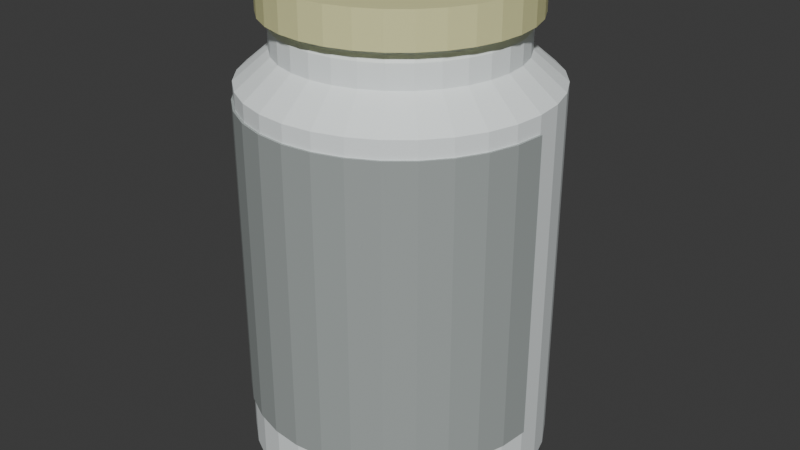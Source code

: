 # Source: Pill_Bottle.blend  (saved by Blender 4.4.32; exported with 4.5.12 LTS)
import bpy
from mathutils import Matrix  # noqa: F401  (used for matrix-valued properties, if any)

bpy.ops.wm.read_factory_settings(use_empty=True)
scene = bpy.context.scene
scene.name = 'Scene'

# ---- collections
col_collection = bpy.data.collections.new('Collection'); scene.collection.children.link(col_collection)

# ---- materials (node trees are filled in below, after node groups)
mat_lid = bpy.data.materials.new('lid')
mat_label = bpy.data.materials.new('Label')
mat_lid_1 = bpy.data.materials.new('Lid')

# ---- material node trees
mat_lid.use_nodes = True; mat_lid.node_tree.nodes.clear()
_N = mat_lid.node_tree.nodes; _L = mat_lid.node_tree.links
n0 = _N.new('ShaderNodeBsdfPrincipled'); n0.name = 'Principled BSDF'; n0.location = (10, 300)
n0.inputs[0].default_value = (0.9434, 1.0, 1.0, 1.0)
n1 = _N.new('ShaderNodeOutputMaterial'); n1.name = 'Material Output'; n1.location = (300, 300)
_L.new(n0.outputs[0], n1.inputs[0])
n1.is_active_output = True
mat_label.use_nodes = True; mat_label.node_tree.nodes.clear()
_N = mat_label.node_tree.nodes; _L = mat_label.node_tree.links
n0 = _N.new('ShaderNodeBsdfPrincipled'); n0.name = 'Principled BSDF'; n0.location = (10, 300)
n0.inputs[0].default_value = (0.3724, 0.4076, 0.3966, 1.0)
n1 = _N.new('ShaderNodeOutputMaterial'); n1.name = 'Material Output'; n1.location = (300, 300)
_L.new(n0.outputs[0], n1.inputs[0])
n1.is_active_output = True
mat_lid_1.use_nodes = True; mat_lid_1.node_tree.nodes.clear()
_N = mat_lid_1.node_tree.nodes; _L = mat_lid_1.node_tree.links
n0 = _N.new('ShaderNodeBsdfPrincipled'); n0.name = 'Principled BSDF'; n0.location = (10, 300)
n0.inputs[0].default_value = (0.8, 0.7885, 0.3988, 1.0)
n1 = _N.new('ShaderNodeOutputMaterial'); n1.name = 'Material Output'; n1.location = (300, 300)
_L.new(n0.outputs[0], n1.inputs[0])
n1.is_active_output = True

# ---- world
world_world = bpy.data.worlds.new('World'); scene.world = world_world
world_world.use_nodes = True; world_world.node_tree.nodes.clear()
_N = world_world.node_tree.nodes; _L = world_world.node_tree.links
n0 = _N.new('ShaderNodeOutputWorld'); n0.name = 'World Output'; n0.location = (300, 300)
n1 = _N.new('ShaderNodeBackground'); n1.name = 'Background'; n1.location = (10, 300)
n1.inputs[0].default_value = (0.05088, 0.05088, 0.05088, 1.0)
_L.new(n1.outputs[0], n0.inputs[0])
n0.is_active_output = True
world_world.color = (0.05088, 0.05088, 0.05088)
world_world.sun_shadow_jitter_overblur = 0.0

# ---- meshes
me_cylinder = bpy.data.meshes.new('Cylinder')
me_cylinder.from_pydata([(-3.835e-09, 0.8824, -2.139), (0.0, 1.0, 2.007), (0.1721, 0.8654, -2.139), (0.1951, 0.9808, 2.007), (0.3377, 0.8152, -2.139), (0.3827, 0.9239, 2.007), (0.4902, 0.7337, -2.139), (0.5556, 0.8315, 2.007), (0.624, 0.624, -2.139), (0.7071, 0.7071, 2.007), (0.7337, 0.4902, -2.139), (0.8315, 0.5556, 2.007), (0.8152, 0.3377, -2.139), (0.9239, 0.3827, 2.007), (0.8654, 0.1721, -2.139), (0.9808, 0.1951, 2.007), (0.8824, 1.945e-09, -2.139), (1.0, 0.0, 2.007), (0.8654, -0.1721, -2.139), (0.9808, -0.1951, 2.007), (0.8152, -0.3377, -2.139), (0.9239, -0.3827, 2.007), (0.7337, -0.4902, -2.139), (0.8315, -0.5556, 2.007), (0.624, -0.624, -2.139), (0.7071, -0.7071, 2.007), (0.4902, -0.7337, -2.139), (0.5556, -0.8315, 2.007), (0.3377, -0.8152, -2.139), (0.3827, -0.9239, 2.007), (0.1721, -0.8654, -2.139), (0.1951, -0.9808, 2.007), (-3.835e-09, -0.8824, -2.139), (0.0, -1.0, 2.007), (-0.1721, -0.8654, -2.139), (-0.1951, -0.9808, 2.007), (-0.3377, -0.8152, -2.139), (-0.3827, -0.9239, 2.007), (-0.4902, -0.7337, -2.139), (-0.5556, -0.8315, 2.007), (-0.624, -0.624, -2.139), (-0.7071, -0.7071, 2.007), (-0.7337, -0.4902, -2.139), (-0.8315, -0.5556, 2.007), (-0.8152, -0.3377, -2.139), (-0.9239, -0.3827, 2.007), (-0.8654, -0.1721, -2.139), (-0.9808, -0.1951, 2.007), (-0.8824, 1.945e-09, -2.139), (-1.0, 0.0, 2.007), (-0.8654, 0.1721, -2.139), (-0.9808, 0.1951, 2.007), (-0.8152, 0.3377, -2.139), (-0.9239, 0.3827, 2.007), (-0.7337, 0.4902, -2.139), (-0.8315, 0.5556, 2.007), (-0.624, 0.624, -2.139), (-0.7071, 0.7071, 2.007), (-0.4902, 0.7337, -2.139), (-0.5556, 0.8315, 2.007), (-0.3377, 0.8152, -2.139), (-0.3827, 0.9239, 2.007), (-0.1721, 0.8654, -2.139), (-0.1951, 0.9808, 2.007), (0.0, 1.0, -1.833), (0.1951, 0.9808, -1.833), (0.3827, 0.9239, -1.833), (0.5556, 0.8315, -1.833), (0.7071, 0.7071, -1.833), (0.8315, 0.5556, -1.833), (0.9239, 0.3827, -1.833), (0.9808, 0.1951, -1.833), (1.0, 0.0, -1.833), (0.9808, -0.1951, -1.833), (0.9239, -0.3827, -1.833), (0.8315, -0.5556, -1.833), (0.7071, -0.7071, -1.833), (0.5556, -0.8315, -1.833), (0.3827, -0.9239, -1.833), (0.1951, -0.9808, -1.833), (0.0, -1.0, -1.833), (-0.1951, -0.9808, -1.833), (-0.3827, -0.9239, -1.833), (-0.5556, -0.8315, -1.833), (-0.7071, -0.7071, -1.833), (-0.8315, -0.5556, -1.833), (-0.9239, -0.3827, -1.833), (-0.9808, -0.1951, -1.833), (-1.0, 0.0, -1.833), (-0.9808, 0.1951, -1.833), (-0.9239, 0.3827, -1.833), (-0.8315, 0.5556, -1.833), (-0.7071, 0.7071, -1.833), (-0.5556, 0.8315, -1.833), (-0.3827, 0.9239, -1.833), (-0.1951, 0.9808, -1.833), (0.0, 1.0, -1.637), (0.1951, 0.9808, -1.637), (0.3827, 0.9239, -1.637), (0.5556, 0.8315, -1.637), (0.7071, 0.7071, -1.637), (0.8315, 0.5556, -1.637), (0.9239, 0.3827, -1.637), (0.9808, 0.1951, -1.637), (1.0, 0.0, -1.637), (0.9808, -0.1951, -1.637), (0.9239, -0.3827, -1.637), (0.8315, -0.5556, -1.637), (0.7071, -0.7071, -1.637), (0.5556, -0.8315, -1.637), (0.3827, -0.9239, -1.637), (0.1951, -0.9808, -1.637), (0.0, -1.0, -1.637), (-0.1951, -0.9808, -1.637), (-0.3827, -0.9239, -1.637), (-0.5556, -0.8315, -1.637), (-0.7071, -0.7071, -1.637), (-0.8315, -0.5556, -1.637), (-0.9239, -0.3827, -1.637), (-0.9808, -0.1951, -1.637), (-1.0, 0.0, -1.637), (-0.9808, 0.1951, -1.637), (-0.9239, 0.3827, -1.637), (-0.8315, 0.5556, -1.637), (-0.7071, 0.7071, -1.637), (-0.5556, 0.8315, -1.637), (-0.3827, 0.9239, -1.637), (-0.1951, 0.9808, -1.637), (3.521e-09, 0.9808, -2.1), (0.1914, 0.962, -2.1), (0.2506, 1.26, 1.809), (2.459e-09, 1.285, 1.809), (2.459e-09, 1.285, -1.396), (0.1914, 0.962, -1.882), (0.3754, 0.9062, -2.1), (0.4917, 1.187, 1.809), (0.3754, 0.9062, -1.882), (0.5449, 0.8155, -2.1), (0.7138, 1.068, 1.809), (0.5449, 0.8155, -1.882), (0.6936, 0.6936, -2.1), (0.9085, 0.9085, 1.809), (0.6936, 0.6936, -1.882), (0.8155, 0.5449, -2.1), (1.068, 0.7138, 1.809), (0.8155, 0.5449, -1.882), (0.9062, 0.3754, -2.1), (1.187, 0.4917, 1.809), (0.9062, 0.3754, -1.882), (0.962, 0.1914, -2.1), (1.26, 0.2506, 1.809), (0.962, 0.1914, -1.882), (0.9808, -4.604e-10, -2.1), (1.285, -1.332e-09, 1.809), (0.9808, -4.604e-10, -1.882), (0.962, -0.1914, -2.1), (1.26, -0.2506, 1.809), (0.962, -0.1914, -1.882), (0.9062, -0.3754, -2.1), (1.187, -0.4917, 1.809), (0.9062, -0.3754, -1.882), (0.8155, -0.5449, -2.1), (1.068, -0.7138, 1.809), (0.8155, -0.5449, -1.882), (0.6936, -0.6936, -2.1), (0.9085, -0.9085, 1.809), (0.6936, -0.6936, -1.882), (0.5449, -0.8155, -2.1), (0.7138, -1.068, 1.809), (0.5449, -0.8155, -1.882), (0.3754, -0.9062, -2.1), (0.4917, -1.187, 1.809), (0.3754, -0.9062, -1.882), (0.1914, -0.962, -2.1), (0.2506, -1.26, 1.809), (0.1914, -0.962, -1.882), (3.521e-09, -0.9808, -2.1), (2.459e-09, -1.285, 1.809), (3.521e-09, -0.9808, -1.882), (-0.1914, -0.962, -2.1), (-0.2506, -1.26, 1.809), (-0.1914, -0.962, -1.882), (-0.3754, -0.9062, -2.1), (-0.4917, -1.187, 1.809), (-0.3754, -0.9062, -1.882), (-0.5449, -0.8155, -2.1), (-0.7138, -1.068, 1.809), (-0.5449, -0.8155, -1.882), (-0.6936, -0.6936, -2.1), (-0.9085, -0.9085, 1.809), (-0.6936, -0.6936, -1.882), (-0.8155, -0.5449, -2.1), (-1.068, -0.7138, 1.809), (-0.8155, -0.5449, -1.882), (-0.9062, -0.3754, -2.1), (-1.187, -0.4917, 1.809), (-0.9062, -0.3754, -1.882), (-0.962, -0.1914, -2.1), (-1.26, -0.2506, 1.809), (-0.962, -0.1914, -1.882), (-0.9808, -4.604e-10, -2.1), (-1.285, -1.332e-09, 1.809), (-0.9808, -4.604e-10, -1.882), (-0.962, 0.1914, -2.1), (-1.26, 0.2506, 1.809), (-0.962, 0.1914, -1.882), (-0.9062, 0.3754, -2.1), (-1.187, 0.4917, 1.809), (-0.9062, 0.3754, -1.882), (-0.8155, 0.5449, -2.1), (-1.068, 0.7138, 1.809), (-0.8155, 0.5449, -1.882), (-0.6936, 0.6936, -2.1), (-0.9085, 0.9085, 1.809), (-0.6936, 0.6936, -1.882), (-0.5449, 0.8155, -2.1), (-0.7138, 1.068, 1.809), (-0.5449, 0.8155, -1.882), (-0.3754, 0.9062, -2.1), (-0.4917, 1.187, 1.809), (-0.3754, 0.9062, -1.882), (-0.1914, 0.962, -2.1), (-0.2506, 1.26, 1.809), (-0.1914, 0.962, -1.882), (3.521e-09, 0.9808, -1.882), (0.2506, 1.26, -1.396), (0.4917, 1.187, -1.396), (0.7138, 1.068, -1.396), (0.9085, 0.9085, -1.396), (1.068, 0.7138, -1.396), (1.187, 0.4917, -1.396), (1.26, 0.2506, -1.396), (1.285, -1.332e-09, -1.396), (1.26, -0.2506, -1.396), (1.187, -0.4917, -1.396), (1.068, -0.7138, -1.396), (0.9085, -0.9085, -1.396), (0.7138, -1.068, -1.396), (0.4917, -1.187, -1.396), (0.2506, -1.26, -1.396), (2.459e-09, -1.285, -1.396), (-0.2506, -1.26, -1.396), (-0.4917, -1.187, -1.396), (-0.7138, -1.068, -1.396), (-0.9085, -0.9085, -1.396), (-1.068, -0.7138, -1.396), (-1.187, -0.4917, -1.396), (-1.26, -0.2506, -1.396), (-1.285, -1.332e-09, -1.396), (-1.26, 0.2506, -1.396), (-1.187, 0.4917, -1.396), (-1.068, 0.7138, -1.396), (-0.9085, 0.9085, -1.396), (-0.7138, 1.068, -1.396), (-0.4917, 1.187, -1.396), (-0.2506, 1.26, -1.396), (2.459e-09, 1.285, -0.9636), (2.459e-09, 1.285, 1.278), (0.2506, 1.26, 1.278), (0.2506, 1.26, -0.9636), (0.4917, 1.187, 1.278), (0.4917, 1.187, -0.9636), (0.7138, 1.068, 1.278), (0.7138, 1.068, -0.9636), (0.9085, 0.9085, 1.278), (0.9085, 0.9085, -0.9636), (1.068, 0.7138, 1.278), (1.068, 0.7138, -0.9636), (1.187, 0.4917, 1.278), (1.187, 0.4917, -0.9636), (1.26, 0.2506, 1.278), (1.26, 0.2506, -0.9636), (1.285, -1.332e-09, 1.278), (1.285, -1.332e-09, -0.9636), (1.26, -0.2506, 1.278), (1.26, -0.2506, -0.9636), (1.187, -0.4917, 1.278), (1.187, -0.4917, -0.9636), (1.068, -0.7138, 1.278), (1.068, -0.7138, -0.9636), (0.9085, -0.9085, 1.278), (0.9085, -0.9085, -0.9636), (0.7138, -1.068, 1.278), (0.7138, -1.068, -0.9636), (0.4917, -1.187, 1.278), (0.4917, -1.187, -0.9636), (0.2506, -1.26, 1.278), (0.2506, -1.26, -0.9636), (2.459e-09, -1.285, 1.278), (2.459e-09, -1.285, -0.9636), (-0.2506, -1.26, 1.278), (-0.2506, -1.26, -0.9636), (-0.4917, -1.187, 1.278), (-0.4917, -1.187, -0.9636), (-0.7138, -1.068, 1.278), (-0.7138, -1.068, -0.9636), (-0.9085, -0.9085, 1.278), (-0.9085, -0.9085, -0.9636), (-1.068, -0.7138, 1.278), (-1.068, -0.7138, -0.9636), (-1.187, -0.4917, 1.278), (-1.187, -0.4917, -0.9636), (-1.26, -0.2506, 1.278), (-1.26, -0.2506, -0.9636), (-1.285, -1.332e-09, 1.278), (-1.285, -1.332e-09, -0.9636), (-1.26, 0.2506, 1.278), (-1.26, 0.2506, -0.9636), (-1.187, 0.4917, 1.278), (-1.187, 0.4917, -0.9636), (-1.068, 0.7138, 1.278), (-1.068, 0.7138, -0.9636), (-0.9085, 0.9085, 1.278), (-0.9085, 0.9085, -0.9636), (-0.7138, 1.068, 1.278), (-0.7138, 1.068, -0.9636), (-0.4917, 1.187, 1.278), (-0.4917, 1.187, -0.9636), (-0.2506, 1.26, 1.278), (-0.2506, 1.26, -0.9636), (-8.466e-08, 0.8824, -1.434), (0.1721, 0.8654, -1.434), (0.3377, 0.8152, -1.434), (0.4902, 0.7337, -1.434), (0.624, 0.624, -1.434), (0.7337, 0.4902, -1.434), (0.8152, 0.3377, -1.434), (0.8654, 0.1721, -1.434), (0.8824, 1.945e-09, -1.434), (0.8654, -0.1721, -1.434), (0.8152, -0.3377, -1.434), (0.7337, -0.4902, -1.434), (0.624, -0.624, -1.434), (0.4902, -0.7337, -1.434), (0.3377, -0.8152, -1.434), (0.1721, -0.8654, -1.434), (-8.466e-08, -0.8824, -1.434), (-0.1721, -0.8654, -1.434), (-0.3377, -0.8152, -1.434), (-0.4902, -0.7337, -1.434), (-0.624, -0.624, -1.434), (-0.7337, -0.4902, -1.434), (-0.8152, -0.3377, -1.434), (-0.8654, -0.1721, -1.434), (-0.8824, 1.945e-09, -1.434), (-0.8654, 0.1721, -1.434), (-0.8152, 0.3377, -1.434), (-0.7337, 0.4902, -1.434), (-0.624, 0.624, -1.434), (-0.4902, 0.7337, -1.434), (-0.3377, 0.8152, -1.434), (-0.1721, 0.8654, -1.434)], [], [(82, 83, 187, 184), (25, 27, 168, 165), (96, 127, 255, 132), (59, 61, 219, 216), (83, 84, 190, 187), (26, 24, 164, 167), (60, 58, 215, 218), (84, 85, 193, 190), (85, 86, 196, 193), (23, 25, 165, 162), (57, 59, 216, 213), (86, 87, 199, 196), (24, 22, 161, 164), (58, 56, 212, 215), (87, 88, 202, 199), (88, 89, 205, 202), (21, 23, 162, 159), (55, 57, 213, 210), (89, 90, 208, 205), (22, 20, 158, 161), (56, 54, 209, 212), (90, 91, 211, 208), (91, 92, 214, 211), (19, 21, 159, 156), (53, 55, 210, 207), (92, 93, 217, 214), (20, 18, 155, 158), (54, 52, 206, 209), (93, 94, 220, 217), (94, 95, 223, 220), (3, 1, 63, 61, 59, 57, 55, 53, 51, 49, 47, 45, 43, 41, 39, 37, 35, 33, 31, 29, 27, 25, 23, 21, 19, 17, 15, 13, 11, 9, 7, 5), (17, 19, 156, 153), (51, 53, 207, 204), (4, 6, 323, 322), (95, 64, 224, 223), (18, 16, 152, 155), (52, 50, 203, 206), (15, 17, 153, 150), (49, 51, 204, 201), (16, 14, 149, 152), (50, 48, 200, 203), (13, 15, 150, 147), (47, 49, 201, 198), (14, 12, 146, 149), (48, 46, 197, 200), (97, 96, 132, 225), (11, 13, 147, 144), (45, 47, 198, 195), (98, 97, 225, 226), (12, 10, 143, 146), (46, 44, 194, 197), (99, 98, 226, 227), (100, 99, 227, 228), (9, 11, 144, 141), (43, 45, 195, 192), (101, 100, 228, 229), (10, 8, 140, 143), (44, 42, 191, 194), (102, 101, 229, 230), (103, 102, 230, 231), (7, 9, 141, 138), (41, 43, 192, 189), (104, 103, 231, 232), (8, 6, 137, 140), (42, 40, 188, 191), (105, 104, 232, 233), (95, 127, 96, 64), (94, 126, 127, 95), (93, 125, 126, 94), (92, 124, 125, 93), (91, 123, 124, 92), (90, 122, 123, 91), (89, 121, 122, 90), (88, 120, 121, 89), (87, 119, 120, 88), (86, 118, 119, 87), (85, 117, 118, 86), (84, 116, 117, 85), (83, 115, 116, 84), (82, 114, 115, 83), (81, 113, 114, 82), (80, 112, 113, 81), (79, 111, 112, 80), (78, 110, 111, 79), (77, 109, 110, 78), (76, 108, 109, 77), (75, 107, 108, 76), (74, 106, 107, 75), (73, 105, 106, 74), (72, 104, 105, 73), (71, 103, 104, 72), (70, 102, 103, 71), (69, 101, 102, 70), (68, 100, 101, 69), (67, 99, 100, 68), (66, 98, 99, 67), (65, 97, 98, 66), (64, 96, 97, 65), (257, 131, 130, 258), (258, 130, 135, 260), (260, 135, 138, 262), (262, 138, 141, 264), (264, 141, 144, 266), (266, 144, 147, 268), (268, 147, 150, 270), (270, 150, 153, 272), (272, 153, 156, 274), (274, 156, 159, 276), (276, 159, 162, 278), (278, 162, 165, 280), (280, 165, 168, 282), (282, 168, 171, 284), (284, 171, 174, 286), (286, 174, 177, 288), (288, 177, 180, 290), (290, 180, 183, 292), (292, 183, 186, 294), (294, 186, 189, 296), (296, 189, 192, 298), (298, 192, 195, 300), (300, 195, 198, 302), (302, 198, 201, 304), (304, 201, 204, 306), (306, 204, 207, 308), (308, 207, 210, 310), (310, 210, 213, 312), (312, 213, 216, 314), (314, 216, 219, 316), (316, 219, 222, 318), (318, 222, 131, 257), (221, 223, 224, 128), (218, 220, 223, 221), (215, 217, 220, 218), (212, 214, 217, 215), (209, 211, 214, 212), (206, 208, 211, 209), (203, 205, 208, 206), (200, 202, 205, 203), (197, 199, 202, 200), (194, 196, 199, 197), (191, 193, 196, 194), (188, 190, 193, 191), (185, 187, 190, 188), (182, 184, 187, 185), (179, 181, 184, 182), (176, 178, 181, 179), (173, 175, 178, 176), (170, 172, 175, 173), (167, 169, 172, 170), (164, 166, 169, 167), (161, 163, 166, 164), (158, 160, 163, 161), (155, 157, 160, 158), (152, 154, 157, 155), (149, 151, 154, 152), (146, 148, 151, 149), (143, 145, 148, 146), (140, 142, 145, 143), (137, 139, 142, 140), (134, 136, 139, 137), (129, 133, 136, 134), (128, 224, 133, 129), (127, 126, 254, 255), (81, 82, 184, 181), (62, 60, 218, 221), (126, 125, 253, 254), (28, 26, 167, 170), (80, 81, 181, 178), (61, 63, 222, 219), (125, 124, 252, 253), (27, 29, 171, 168), (79, 80, 178, 175), (124, 123, 251, 252), (78, 79, 175, 172), (0, 62, 221, 128), (123, 122, 250, 251), (30, 28, 170, 173), (77, 78, 172, 169), (63, 1, 131, 222), (122, 121, 249, 250), (29, 31, 174, 171), (76, 77, 169, 166), (121, 120, 248, 249), (75, 76, 166, 163), (120, 119, 247, 248), (32, 30, 173, 176), (74, 75, 163, 160), (119, 118, 246, 247), (31, 33, 177, 174), (73, 74, 160, 157), (118, 117, 245, 246), (72, 73, 157, 154), (117, 116, 244, 245), (34, 32, 176, 179), (71, 72, 154, 151), (116, 115, 243, 244), (33, 35, 180, 177), (70, 71, 151, 148), (115, 114, 242, 243), (69, 70, 148, 145), (2, 0, 128, 129), (114, 113, 241, 242), (36, 34, 179, 182), (68, 69, 145, 142), (1, 3, 130, 131), (113, 112, 240, 241), (35, 37, 183, 180), (67, 68, 142, 139), (112, 111, 239, 240), (66, 67, 139, 136), (111, 110, 238, 239), (38, 36, 182, 185), (65, 66, 136, 133), (4, 2, 129, 134), (110, 109, 237, 238), (37, 39, 186, 183), (64, 65, 133, 224), (3, 5, 135, 130), (109, 108, 236, 237), (108, 107, 235, 236), (40, 38, 185, 188), (6, 4, 134, 137), (107, 106, 234, 235), (39, 41, 189, 186), (5, 7, 138, 135), (106, 105, 233, 234), (255, 319, 256, 132), (319, 318, 257, 256), (254, 317, 319, 255), (317, 316, 318, 319), (253, 315, 317, 254), (315, 314, 316, 317), (252, 313, 315, 253), (313, 312, 314, 315), (251, 311, 313, 252), (311, 310, 312, 313), (250, 309, 311, 251), (309, 308, 310, 311), (249, 307, 309, 250), (307, 306, 308, 309), (248, 305, 307, 249), (305, 304, 306, 307), (247, 303, 305, 248), (303, 302, 304, 305), (246, 301, 303, 247), (301, 300, 302, 303), (245, 299, 301, 246), (299, 298, 300, 301), (244, 297, 299, 245), (297, 296, 298, 299), (243, 295, 297, 244), (295, 294, 296, 297), (242, 293, 295, 243), (293, 292, 294, 295), (241, 291, 293, 242), (291, 290, 292, 293), (240, 289, 291, 241), (289, 288, 290, 291), (239, 287, 289, 240), (287, 286, 288, 289), (238, 285, 287, 239), (285, 284, 286, 287), (237, 283, 285, 238), (283, 282, 284, 285), (236, 281, 283, 237), (281, 280, 282, 283), (235, 279, 281, 236), (279, 278, 280, 281), (234, 277, 279, 235), (277, 276, 278, 279), (233, 275, 277, 234), (275, 274, 276, 277), (232, 273, 275, 233), (273, 272, 274, 275), (231, 271, 273, 232), (271, 270, 272, 273), (230, 269, 271, 231), (269, 268, 270, 271), (229, 267, 269, 230), (267, 266, 268, 269), (228, 265, 267, 229), (265, 264, 266, 267), (227, 263, 265, 228), (263, 262, 264, 265), (226, 261, 263, 227), (261, 260, 262, 263), (225, 259, 261, 226), (259, 258, 260, 261), (132, 256, 259, 225), (256, 257, 258, 259), (320, 321, 322, 323, 324, 325, 326, 327, 328, 329, 330, 331, 332, 333, 334, 335, 336, 337, 338, 339, 340, 341, 342, 343, 344, 345, 346, 347, 348, 349, 350, 351), (22, 24, 332, 331), (40, 42, 341, 340), (58, 60, 350, 349), (14, 16, 328, 327), (32, 34, 337, 336), (50, 52, 346, 345), (6, 8, 324, 323), (24, 26, 333, 332), (42, 44, 342, 341), (60, 62, 351, 350), (16, 18, 329, 328), (34, 36, 338, 337), (52, 54, 347, 346), (8, 10, 325, 324), (26, 28, 334, 333), (44, 46, 343, 342), (0, 2, 321, 320), (62, 0, 320, 351), (18, 20, 330, 329), (36, 38, 339, 338), (54, 56, 348, 347), (10, 12, 326, 325), (28, 30, 335, 334), (46, 48, 344, 343), (2, 4, 322, 321), (20, 22, 331, 330), (38, 40, 340, 339), (56, 58, 349, 348), (12, 14, 327, 326), (30, 32, 336, 335), (48, 50, 345, 344)])
_uv = me_cylinder.uv_layers.new(name='UVMap')
_uv.uv.foreach_set('vector', [0.4375, 0.5555, 0.4062, 0.5555, 0.4062, 0.5555, 0.4375, 0.5555, 0.4197, 0.08029, 0.3833, 0.05045, 0.3833, 0.05045, 0.4197, 0.08029, 0.0, 0.6045, 0.03125, 0.6045, 0.03125, 0.6045, 0.0, 0.6045, 0.1167, 0.4496, 0.1582, 0.4717, 0.1582, 0.4717, 0.1167, 0.4496, 0.4062, 0.5555, 0.375, 0.5555, 0.375, 0.5555, 0.4062, 0.5555, 0.8833, 0.05045, 0.9197, 0.08029, 0.9197, 0.08029, 0.8833, 0.05045, 0.6582, 0.4717, 0.6167, 0.4496, 0.6167, 0.4496, 0.6582, 0.4717, 0.375, 0.5555, 0.3438, 0.5555, 0.3438, 0.5555, 0.375, 0.5555, 0.3438, 0.5555, 0.3125, 0.5555, 0.3125, 0.5555, 0.3438, 0.5555, 0.4496, 0.1167, 0.4197, 0.08029, 0.4197, 0.08029, 0.4496, 0.1167, 0.08029, 0.4197, 0.1167, 0.4496, 0.1167, 0.4496, 0.08029, 0.4197, 0.3125, 0.5555, 0.2812, 0.5555, 0.2812, 0.5555, 0.3125, 0.5555, 0.9197, 0.08029, 0.9496, 0.1167, 0.9496, 0.1167, 0.9197, 0.08029, 0.6167, 0.4496, 0.5803, 0.4197, 0.5803, 0.4197, 0.6167, 0.4496, 0.2812, 0.5555, 0.25, 0.5555, 0.25, 0.5555, 0.2812, 0.5555, 0.25, 0.5555, 0.2188, 0.5555, 0.2188, 0.5555, 0.25, 0.5555, 0.4717, 0.1582, 0.4496, 0.1167, 0.4496, 0.1167, 0.4717, 0.1582, 0.05045, 0.3833, 0.08029, 0.4197, 0.08029, 0.4197, 0.05045, 0.3833, 0.2188, 0.5555, 0.1875, 0.5555, 0.1875, 0.5555, 0.2188, 0.5555, 0.9496, 0.1167, 0.9717, 0.1582, 0.9717, 0.1582, 0.9496, 0.1167, 0.5803, 0.4197, 0.5504, 0.3833, 0.5504, 0.3833, 0.5803, 0.4197, 0.1875, 0.5555, 0.1562, 0.5555, 0.1562, 0.5555, 0.1875, 0.5555, 0.1562, 0.5555, 0.125, 0.5555, 0.125, 0.5555, 0.1562, 0.5555, 0.4854, 0.2032, 0.4717, 0.1582, 0.4717, 0.1582, 0.4854, 0.2032, 0.02827, 0.3418, 0.05045, 0.3833, 0.05045, 0.3833, 0.02827, 0.3418, 0.125, 0.5555, 0.09375, 0.5555, 0.09375, 0.5555, 0.125, 0.5555, 0.9717, 0.1582, 0.9854, 0.2032, 0.9854, 0.2032, 0.9717, 0.1582, 0.5504, 0.3833, 0.5283, 0.3418, 0.5283, 0.3418, 0.5504, 0.3833, 0.09375, 0.5555, 0.0625, 0.5555, 0.0625, 0.5555, 0.09375, 0.5555, 0.0625, 0.5555, 0.03125, 0.5555, 0.03125, 0.5555, 0.0625, 0.5555, 0.2968, 0.4854, 0.25, 0.49, 0.2032, 0.4854, 0.1582, 0.4717, 0.1167, 0.4496, 0.08029, 0.4197, 0.05045, 0.3833, 0.02827, 0.3418, 0.01461, 0.2968, 0.01, 0.25, 0.01461, 0.2032, 0.02827, 0.1582, 0.05045, 0.1167, 0.08029, 0.08029, 0.1167, 0.05045, 0.1582, 0.02827, 0.2032, 0.01461, 0.25, 0.01, 0.2968, 0.01461, 0.3418, 0.02827, 0.3833, 0.05045, 0.4197, 0.08029, 0.4496, 0.1167, 0.4717, 0.1582, 0.4854, 0.2032, 0.49, 0.25, 0.4854, 0.2968, 0.4717, 0.3418, 0.4496, 0.3833, 0.4197, 0.4197, 0.3833, 0.4496, 0.3418, 0.4717, 0.49, 0.25, 0.4854, 0.2032, 0.4854, 0.2032, 0.49, 0.25, 0.01461, 0.2968, 0.02827, 0.3418, 0.02827, 0.3418, 0.01461, 0.2968, 0.8418, 0.4717, 0.8833, 0.4496, 0.8833, 0.4496, 0.8418, 0.4717, 0.03125, 0.5555, 0.0, 0.5555, 0.0, 0.5555, 0.03125, 0.5555, 0.9854, 0.2032, 0.99, 0.25, 0.99, 0.25, 0.9854, 0.2032, 0.5283, 0.3418, 0.5146, 0.2968, 0.5146, 0.2968, 0.5283, 0.3418, 0.4854, 0.2968, 0.49, 0.25, 0.49, 0.25, 0.4854, 0.2968, 0.01, 0.25, 0.01461, 0.2968, 0.01461, 0.2968, 0.01, 0.25, 0.99, 0.25, 0.9854, 0.2968, 0.9854, 0.2968, 0.99, 0.25, 0.5146, 0.2968, 0.51, 0.25, 0.51, 0.25, 0.5146, 0.2968, 0.4717, 0.3418, 0.4854, 0.2968, 0.4854, 0.2968, 0.4717, 0.3418, 0.01461, 0.2032, 0.01, 0.25, 0.01, 0.25, 0.01461, 0.2032, 0.9854, 0.2968, 0.9717, 0.3418, 0.9717, 0.3418, 0.9854, 0.2968, 0.51, 0.25, 0.5146, 0.2032, 0.5146, 0.2032, 0.51, 0.25, 0.9688, 0.6045, 1.0, 0.6045, 1.0, 0.6045, 0.9688, 0.6045, 0.4496, 0.3833, 0.4717, 0.3418, 0.4717, 0.3418, 0.4496, 0.3833, 0.02827, 0.1582, 0.01461, 0.2032, 0.01461, 0.2032, 0.02827, 0.1582, 0.9375, 0.6045, 0.9688, 0.6045, 0.9688, 0.6045, 0.9375, 0.6045, 0.9717, 0.3418, 0.9496, 0.3833, 0.9496, 0.3833, 0.9717, 0.3418, 0.5146, 0.2032, 0.5283, 0.1582, 0.5283, 0.1582, 0.5146, 0.2032, 0.9062, 0.6045, 0.9375, 0.6045, 0.9375, 0.6045, 0.9062, 0.6045, 0.875, 0.6045, 0.9062, 0.6045, 0.9062, 0.6045, 0.875, 0.6045, 0.4197, 0.4197, 0.4496, 0.3833, 0.4496, 0.3833, 0.4197, 0.4197, 0.05045, 0.1167, 0.02827, 0.1582, 0.02827, 0.1582, 0.05045, 0.1167, 0.8438, 0.6045, 0.875, 0.6045, 0.875, 0.6045, 0.8438, 0.6045, 0.9496, 0.3833, 0.9197, 0.4197, 0.9197, 0.4197, 0.9496, 0.3833, 0.5283, 0.1582, 0.5504, 0.1167, 0.5504, 0.1167, 0.5283, 0.1582, 0.8125, 0.6045, 0.8438, 0.6045, 0.8438, 0.6045, 0.8125, 0.6045, 0.7812, 0.6045, 0.8125, 0.6045, 0.8125, 0.6045, 0.7812, 0.6045, 0.3833, 0.4496, 0.4197, 0.4197, 0.4197, 0.4197, 0.3833, 0.4496, 0.08029, 0.08029, 0.05045, 0.1167, 0.05045, 0.1167, 0.08029, 0.08029, 0.75, 0.6045, 0.7812, 0.6045, 0.7812, 0.6045, 0.75, 0.6045, 0.9197, 0.4197, 0.8833, 0.4496, 0.8833, 0.4496, 0.9197, 0.4197, 0.5504, 0.1167, 0.5803, 0.08029, 0.5803, 0.08029, 0.5504, 0.1167, 0.7188, 0.6045, 0.75, 0.6045, 0.75, 0.6045, 0.7188, 0.6045, 0.03125, 0.5555, 0.03125, 0.6045, 0.0, 0.6045, 0.0, 0.5555, 0.0625, 0.5555, 0.0625, 0.6045, 0.03125, 0.6045, 0.03125, 0.5555, 0.09375, 0.5555, 0.09375, 0.6045, 0.0625, 0.6045, 0.0625, 0.5555, 0.125, 0.5555, 0.125, 0.6045, 0.09375, 0.6045, 0.09375, 0.5555, 0.1562, 0.5555, 0.1562, 0.6045, 0.125, 0.6045, 0.125, 0.5555, 0.1875, 0.5555, 0.1875, 0.6045, 0.1562, 0.6045, 0.1562, 0.5555, 0.2188, 0.5555, 0.2188, 0.6045, 0.1875, 0.6045, 0.1875, 0.5555, 0.25, 0.5555, 0.25, 0.6045, 0.2188, 0.6045, 0.2188, 0.5555, 0.2812, 0.5555, 0.2812, 0.6045, 0.25, 0.6045, 0.25, 0.5555, 0.3125, 0.5555, 0.3125, 0.6045, 0.2812, 0.6045, 0.2812, 0.5555, 0.3438, 0.5555, 0.3438, 0.6045, 0.3125, 0.6045, 0.3125, 0.5555, 0.375, 0.5555, 0.375, 0.6045, 0.3438, 0.6045, 0.3438, 0.5555, 0.4062, 0.5555, 0.4062, 0.6045, 0.375, 0.6045, 0.375, 0.5555, 0.4375, 0.5555, 0.4375, 0.6045, 0.4062, 0.6045, 0.4062, 0.5555, 0.4688, 0.5555, 0.4688, 0.6045, 0.4375, 0.6045, 0.4375, 0.5555, 0.5, 0.5555, 0.5, 0.6045, 0.4688, 0.6045, 0.4688, 0.5555, 0.5312, 0.5555, 0.5312, 0.6045, 0.5, 0.6045, 0.5, 0.5555, 0.5625, 0.5555, 0.5625, 0.6045, 0.5312, 0.6045, 0.5312, 0.5555, 0.5938, 0.5555, 0.5938, 0.6045, 0.5625, 0.6045, 0.5625, 0.5555, 0.625, 0.5555, 0.625, 0.6045, 0.5938, 0.6045, 0.5938, 0.5555, 0.6562, 0.5555, 0.6562, 0.6045, 0.625, 0.6045, 0.625, 0.5555, 0.6875, 0.5555, 0.6875, 0.6045, 0.6562, 0.6045, 0.6562, 0.5555, 0.7188, 0.5555, 0.7188, 0.6045, 0.6875, 0.6045, 0.6875, 0.5555, 0.75, 0.5555, 0.75, 0.6045, 0.7188, 0.6045, 0.7188, 0.5555, 0.7812, 0.5555, 0.7812, 0.6045, 0.75, 0.6045, 0.75, 0.5555, 0.8125, 0.5555, 0.8125, 0.6045, 0.7812, 0.6045, 0.7812, 0.5555, 0.8438, 0.5555, 0.8438, 0.6045, 0.8125, 0.6045, 0.8125, 0.5555, 0.875, 0.5555, 0.875, 0.6045, 0.8438, 0.6045, 0.8438, 0.5555, 0.9062, 0.5555, 0.9062, 0.6045, 0.875, 0.6045, 0.875, 0.5555, 0.9375, 0.5555, 0.9375, 0.6045, 0.9062, 0.6045, 0.9062, 0.5555, 0.9688, 0.5555, 0.9688, 0.6045, 0.9375, 0.6045, 0.9375, 0.5555, 1.0, 0.5555, 1.0, 0.6045, 0.9688, 0.6045, 0.9688, 0.5555, 1.0, 0.8687, 1.0, 1.0, 0.9688, 1.0, 0.9688, 0.8687, 0.9688, 0.8687, 0.9688, 1.0, 0.9375, 1.0, 0.9375, 0.8687, 0.9375, 0.8687, 0.9375, 1.0, 0.9062, 1.0, 0.9062, 0.8687, 0.9062, 0.8687, 0.9062, 1.0, 0.875, 1.0, 0.875, 0.8687, 0.875, 0.8687, 0.875, 1.0, 0.8438, 1.0, 0.8438, 0.8687, 0.8438, 0.8687, 0.8438, 1.0, 0.8125, 1.0, 0.8125, 0.8687, 0.8125, 0.8687, 0.8125, 1.0, 0.7812, 1.0, 0.7812, 0.8687, 0.7812, 0.8687, 0.7812, 1.0, 0.75, 1.0, 0.75, 0.8687, 0.75, 0.8687, 0.75, 1.0, 0.7188, 1.0, 0.7188, 0.8687, 0.7188, 0.8687, 0.7188, 1.0, 0.6875, 1.0, 0.6875, 0.8687, 0.6875, 0.8687, 0.6875, 1.0, 0.6562, 1.0, 0.6562, 0.8687, 0.6562, 0.8687, 0.6562, 1.0, 0.625, 1.0, 0.625, 0.8687, 0.625, 0.8687, 0.625, 1.0, 0.5938, 1.0, 0.5938, 0.8687, 0.5938, 0.8687, 0.5938, 1.0, 0.5625, 1.0, 0.5625, 0.8687, 0.5625, 0.8687, 0.5625, 1.0, 0.5312, 1.0, 0.5312, 0.8687, 0.5312, 0.8687, 0.5312, 1.0, 0.5, 1.0, 0.5, 0.8687, 0.5, 0.8687, 0.5, 1.0, 0.4688, 1.0, 0.4688, 0.8687, 0.4688, 0.8687, 0.4688, 1.0, 0.4375, 1.0, 0.4375, 0.8687, 0.4375, 0.8687, 0.4375, 1.0, 0.4062, 1.0, 0.4062, 0.8687, 0.4062, 0.8687, 0.4062, 1.0, 0.375, 1.0, 0.375, 0.8687, 0.375, 0.8687, 0.375, 1.0, 0.3438, 1.0, 0.3438, 0.8687, 0.3438, 0.8687, 0.3438, 1.0, 0.3125, 1.0, 0.3125, 0.8687, 0.3125, 0.8687, 0.3125, 1.0, 0.2812, 1.0, 0.2812, 0.8687, 0.2812, 0.8687, 0.2812, 1.0, 0.25, 1.0, 0.25, 0.8687, 0.25, 0.8687, 0.25, 1.0, 0.2188, 1.0, 0.2188, 0.8687, 0.2188, 0.8687, 0.2188, 1.0, 0.1875, 1.0, 0.1875, 0.8687, 0.1875, 0.8687, 0.1875, 1.0, 0.1562, 1.0, 0.1562, 0.8687, 0.1562, 0.8687, 0.1562, 1.0, 0.125, 1.0, 0.125, 0.8687, 0.125, 0.8687, 0.125, 1.0, 0.09375, 1.0, 0.09375, 0.8687, 0.09375, 0.8687, 0.09375, 1.0, 0.0625, 1.0, 0.0625, 0.8687, 0.0625, 0.8687, 0.0625, 1.0, 0.03125, 1.0, 0.03125, 0.8687, 0.03125, 0.8687, 0.03125, 1.0, 0.0, 1.0, 0.0, 0.8687, 0.03125, 0.5, 0.03125, 0.5555, 0.0, 0.5555, 0.0, 0.5, 0.0625, 0.5, 0.0625, 0.5555, 0.03125, 0.5555, 0.03125, 0.5, 0.09375, 0.5, 0.09375, 0.5555, 0.0625, 0.5555, 0.0625, 0.5, 0.125, 0.5, 0.125, 0.5555, 0.09375, 0.5555, 0.09375, 0.5, 0.1562, 0.5, 0.1562, 0.5555, 0.125, 0.5555, 0.125, 0.5, 0.1875, 0.5, 0.1875, 0.5555, 0.1562, 0.5555, 0.1562, 0.5, 0.2188, 0.5, 0.2188, 0.5555, 0.1875, 0.5555, 0.1875, 0.5, 0.25, 0.5, 0.25, 0.5555, 0.2188, 0.5555, 0.2188, 0.5, 0.2812, 0.5, 0.2812, 0.5555, 0.25, 0.5555, 0.25, 0.5, 0.3125, 0.5, 0.3125, 0.5555, 0.2812, 0.5555, 0.2812, 0.5, 0.3438, 0.5, 0.3438, 0.5555, 0.3125, 0.5555, 0.3125, 0.5, 0.375, 0.5, 0.375, 0.5555, 0.3438, 0.5555, 0.3438, 0.5, 0.4062, 0.5, 0.4062, 0.5555, 0.375, 0.5555, 0.375, 0.5, 0.4375, 0.5, 0.4375, 0.5555, 0.4062, 0.5555, 0.4062, 0.5, 0.4688, 0.5, 0.4688, 0.5555, 0.4375, 0.5555, 0.4375, 0.5, 0.5, 0.5, 0.5, 0.5555, 0.4688, 0.5555, 0.4688, 0.5, 0.5312, 0.5, 0.5312, 0.5555, 0.5, 0.5555, 0.5, 0.5, 0.5625, 0.5, 0.5625, 0.5555, 0.5312, 0.5555, 0.5312, 0.5, 0.5938, 0.5, 0.5938, 0.5555, 0.5625, 0.5555, 0.5625, 0.5, 0.625, 0.5, 0.625, 0.5555, 0.5938, 0.5555, 0.5938, 0.5, 0.6562, 0.5, 0.6562, 0.5555, 0.625, 0.5555, 0.625, 0.5, 0.6875, 0.5, 0.6875, 0.5555, 0.6562, 0.5555, 0.6562, 0.5, 0.7188, 0.5, 0.7188, 0.5555, 0.6875, 0.5555, 0.6875, 0.5, 0.75, 0.5, 0.75, 0.5555, 0.7188, 0.5555, 0.7188, 0.5, 0.7812, 0.5, 0.7812, 0.5555, 0.75, 0.5555, 0.75, 0.5, 0.8125, 0.5, 0.8125, 0.5555, 0.7812, 0.5555, 0.7812, 0.5, 0.8438, 0.5, 0.8438, 0.5555, 0.8125, 0.5555, 0.8125, 0.5, 0.875, 0.5, 0.875, 0.5555, 0.8438, 0.5555, 0.8438, 0.5, 0.9062, 0.5, 0.9062, 0.5555, 0.875, 0.5555, 0.875, 0.5, 0.9375, 0.5, 0.9375, 0.5555, 0.9062, 0.5555, 0.9062, 0.5, 0.9688, 0.5, 0.9688, 0.5555, 0.9375, 0.5555, 0.9375, 0.5, 1.0, 0.5, 1.0, 0.5555, 0.9688, 0.5555, 0.9688, 0.5, 0.03125, 0.6045, 0.0625, 0.6045, 0.0625, 0.6045, 0.03125, 0.6045, 0.4688, 0.5555, 0.4375, 0.5555, 0.4375, 0.5555, 0.4688, 0.5555, 0.7032, 0.4854, 0.6582, 0.4717, 0.6582, 0.4717, 0.7032, 0.4854, 0.0625, 0.6045, 0.09375, 0.6045, 0.09375, 0.6045, 0.0625, 0.6045, 0.8418, 0.02827, 0.8833, 0.05045, 0.8833, 0.05045, 0.8418, 0.02827, 0.5, 0.5555, 0.4688, 0.5555, 0.4688, 0.5555, 0.5, 0.5555, 0.1582, 0.4717, 0.2032, 0.4854, 0.2032, 0.4854, 0.1582, 0.4717, 0.09375, 0.6045, 0.125, 0.6045, 0.125, 0.6045, 0.09375, 0.6045, 0.3833, 0.05045, 0.3418, 0.02827, 0.3418, 0.02827, 0.3833, 0.05045, 0.5312, 0.5555, 0.5, 0.5555, 0.5, 0.5555, 0.5312, 0.5555, 0.125, 0.6045, 0.1562, 0.6045, 0.1562, 0.6045, 0.125, 0.6045, 0.5625, 0.5555, 0.5312, 0.5555, 0.5312, 0.5555, 0.5625, 0.5555, 0.75, 0.49, 0.7032, 0.4854, 0.7032, 0.4854, 0.75, 0.49, 0.1562, 0.6045, 0.1875, 0.6045, 0.1875, 0.6045, 0.1562, 0.6045, 0.7968, 0.01461, 0.8418, 0.02827, 0.8418, 0.02827, 0.7968, 0.01461, 0.5938, 0.5555, 0.5625, 0.5555, 0.5625, 0.5555, 0.5938, 0.5555, 0.2032, 0.4854, 0.25, 0.49, 0.25, 0.49, 0.2032, 0.4854, 0.1875, 0.6045, 0.2188, 0.6045, 0.2188, 0.6045, 0.1875, 0.6045, 0.3418, 0.02827, 0.2968, 0.01461, 0.2968, 0.01461, 0.3418, 0.02827, 0.625, 0.5555, 0.5938, 0.5555, 0.5938, 0.5555, 0.625, 0.5555, 0.2188, 0.6045, 0.25, 0.6045, 0.25, 0.6045, 0.2188, 0.6045, 0.6562, 0.5555, 0.625, 0.5555, 0.625, 0.5555, 0.6562, 0.5555, 0.25, 0.6045, 0.2812, 0.6045, 0.2812, 0.6045, 0.25, 0.6045, 0.75, 0.01, 0.7968, 0.01461, 0.7968, 0.01461, 0.75, 0.01, 0.6875, 0.5555, 0.6562, 0.5555, 0.6562, 0.5555, 0.6875, 0.5555, 0.2812, 0.6045, 0.3125, 0.6045, 0.3125, 0.6045, 0.2812, 0.6045, 0.2968, 0.01461, 0.25, 0.01, 0.25, 0.01, 0.2968, 0.01461, 0.7188, 0.5555, 0.6875, 0.5555, 0.6875, 0.5555, 0.7188, 0.5555, 0.3125, 0.6045, 0.3438, 0.6045, 0.3438, 0.6045, 0.3125, 0.6045, 0.75, 0.5555, 0.7188, 0.5555, 0.7188, 0.5555, 0.75, 0.5555, 0.3438, 0.6045, 0.375, 0.6045, 0.375, 0.6045, 0.3438, 0.6045, 0.7032, 0.01461, 0.75, 0.01, 0.75, 0.01, 0.7032, 0.01461, 0.7812, 0.5555, 0.75, 0.5555, 0.75, 0.5555, 0.7812, 0.5555, 0.375, 0.6045, 0.4062, 0.6045, 0.4062, 0.6045, 0.375, 0.6045, 0.25, 0.01, 0.2032, 0.01461, 0.2032, 0.01461, 0.25, 0.01, 0.8125, 0.5555, 0.7812, 0.5555, 0.7812, 0.5555, 0.8125, 0.5555, 0.4062, 0.6045, 0.4375, 0.6045, 0.4375, 0.6045, 0.4062, 0.6045, 0.8438, 0.5555, 0.8125, 0.5555, 0.8125, 0.5555, 0.8438, 0.5555, 0.7968, 0.4854, 0.75, 0.49, 0.75, 0.49, 0.7968, 0.4854, 0.4375, 0.6045, 0.4688, 0.6045, 0.4688, 0.6045, 0.4375, 0.6045, 0.6582, 0.02827, 0.7032, 0.01461, 0.7032, 0.01461, 0.6582, 0.02827, 0.875, 0.5555, 0.8438, 0.5555, 0.8438, 0.5555, 0.875, 0.5555, 0.25, 0.49, 0.2968, 0.4854, 0.2968, 0.4854, 0.25, 0.49, 0.4688, 0.6045, 0.5, 0.6045, 0.5, 0.6045, 0.4688, 0.6045, 0.2032, 0.01461, 0.1582, 0.02827, 0.1582, 0.02827, 0.2032, 0.01461, 0.9062, 0.5555, 0.875, 0.5555, 0.875, 0.5555, 0.9062, 0.5555, 0.5, 0.6045, 0.5312, 0.6045, 0.5312, 0.6045, 0.5, 0.6045, 0.9375, 0.5555, 0.9062, 0.5555, 0.9062, 0.5555, 0.9375, 0.5555, 0.5312, 0.6045, 0.5625, 0.6045, 0.5625, 0.6045, 0.5312, 0.6045, 0.6167, 0.05045, 0.6582, 0.02827, 0.6582, 0.02827, 0.6167, 0.05045, 0.9688, 0.5555, 0.9375, 0.5555, 0.9375, 0.5555, 0.9688, 0.5555, 0.8418, 0.4717, 0.7968, 0.4854, 0.7968, 0.4854, 0.8418, 0.4717, 0.5625, 0.6045, 0.5938, 0.6045, 0.5938, 0.6045, 0.5625, 0.6045, 0.1582, 0.02827, 0.1167, 0.05045, 0.1167, 0.05045, 0.1582, 0.02827, 1.0, 0.5555, 0.9688, 0.5555, 0.9688, 0.5555, 1.0, 0.5555, 0.2968, 0.4854, 0.3418, 0.4717, 0.3418, 0.4717, 0.2968, 0.4854, 0.5938, 0.6045, 0.625, 0.6045, 0.625, 0.6045, 0.5938, 0.6045, 0.625, 0.6045, 0.6562, 0.6045, 0.6562, 0.6045, 0.625, 0.6045, 0.5803, 0.08029, 0.6167, 0.05045, 0.6167, 0.05045, 0.5803, 0.08029, 0.8833, 0.4496, 0.8418, 0.4717, 0.8418, 0.4717, 0.8833, 0.4496, 0.6562, 0.6045, 0.6875, 0.6045, 0.6875, 0.6045, 0.6562, 0.6045, 0.1167, 0.05045, 0.08029, 0.08029, 0.08029, 0.08029, 0.1167, 0.05045, 0.3418, 0.4717, 0.3833, 0.4496, 0.3833, 0.4496, 0.3418, 0.4717, 0.6875, 0.6045, 0.7188, 0.6045, 0.7188, 0.6045, 0.6875, 0.6045, 0.03125, 0.6045, 0.03125, 0.7369, 0.0, 0.7369, 0.0, 0.6045, 0.03125, 0.7369, 0.03125, 0.8687, 0.0, 0.8687, 0.0, 0.7369, 0.0625, 0.6045, 0.0625, 0.7369, 0.03125, 0.7369, 0.03125, 0.6045, 0.0625, 0.7369, 0.0625, 0.8687, 0.03125, 0.8687, 0.03125, 0.7369, 0.09375, 0.6045, 0.09375, 0.7369, 0.0625, 0.7369, 0.0625, 0.6045, 0.09375, 0.7369, 0.09375, 0.8687, 0.0625, 0.8687, 0.0625, 0.7369, 0.125, 0.6045, 0.125, 0.7369, 0.09375, 0.7369, 0.09375, 0.6045, 0.125, 0.7369, 0.125, 0.8687, 0.09375, 0.8687, 0.09375, 0.7369, 0.1562, 0.6045, 0.1562, 0.7369, 0.125, 0.7369, 0.125, 0.6045, 0.1562, 0.7369, 0.1562, 0.8687, 0.125, 0.8687, 0.125, 0.7369, 0.1875, 0.6045, 0.1875, 0.7369, 0.1562, 0.7369, 0.1562, 0.6045, 0.1875, 0.7369, 0.1875, 0.8687, 0.1562, 0.8687, 0.1562, 0.7369, 0.2188, 0.6045, 0.2187, 0.7369, 0.1875, 0.7369, 0.1875, 0.6045, 0.2187, 0.7369, 0.2188, 0.8687, 0.1875, 0.8687, 0.1875, 0.7369, 0.25, 0.6045, 0.25, 0.7369, 0.2187, 0.7369, 0.2188, 0.6045, 0.25, 0.7369, 0.25, 0.8687, 0.2188, 0.8687, 0.2187, 0.7369, 0.2812, 0.6045, 0.2812, 0.7369, 0.25, 0.7369, 0.25, 0.6045, 0.2812, 0.7369, 0.2812, 0.8687, 0.25, 0.8687, 0.25, 0.7369, 0.3125, 0.6045, 0.3125, 0.7369, 0.2812, 0.7369, 0.2812, 0.6045, 0.3125, 0.7369, 0.3125, 0.8687, 0.2812, 0.8687, 0.2812, 0.7369, 0.3438, 0.6045, 0.3438, 0.7369, 0.3125, 0.7369, 0.3125, 0.6045, 0.3438, 0.7369, 0.3438, 0.8687, 0.3125, 0.8687, 0.3125, 0.7369, 0.375, 0.6045, 0.375, 0.7369, 0.3438, 0.7369, 0.3438, 0.6045, 0.375, 0.7369, 0.375, 0.8687, 0.3438, 0.8687, 0.3438, 0.7369, 0.4062, 0.6045, 0.4062, 0.7369, 0.375, 0.7369, 0.375, 0.6045, 0.4062, 0.7369, 0.4062, 0.8687, 0.375, 0.8687, 0.375, 0.7369, 0.4375, 0.6045, 0.4375, 0.7369, 0.4062, 0.7369, 0.4062, 0.6045, 0.4375, 0.7369, 0.4375, 0.8687, 0.4062, 0.8687, 0.4062, 0.7369, 0.4688, 0.6045, 0.4688, 0.7369, 0.4375, 0.7369, 0.4375, 0.6045, 0.4688, 0.7369, 0.4688, 0.8687, 0.4375, 0.8687, 0.4375, 0.7369, 0.5, 0.6045, 0.5, 0.7369, 0.4688, 0.7369, 0.4688, 0.6045, 0.5, 0.7369, 0.5, 0.8687, 0.4688, 0.8687, 0.4688, 0.7369, 0.5312, 0.6045, 0.5312, 0.7369, 0.5, 0.7369, 0.5, 0.6045, 0.5312, 0.7369, 0.5312, 0.8687, 0.5, 0.8687, 0.5, 0.7369, 0.5625, 0.6045, 0.5625, 0.7369, 0.5312, 0.7369, 0.5312, 0.6045, 0.5625, 0.7369, 0.5625, 0.8687, 0.5312, 0.8687, 0.5312, 0.7369, 0.5938, 0.6045, 0.5938, 0.7369, 0.5625, 0.7369, 0.5625, 0.6045, 0.5938, 0.7369, 0.5938, 0.8687, 0.5625, 0.8687, 0.5625, 0.7369, 0.625, 0.6045, 0.625, 0.7369, 0.5938, 0.7369, 0.5938, 0.6045, 0.625, 0.7369, 0.625, 0.8687, 0.5938, 0.8687, 0.5938, 0.7369, 0.6562, 0.6045, 0.6562, 0.7369, 0.625, 0.7369, 0.625, 0.6045, 0.6562, 0.7369, 0.6562, 0.8687, 0.625, 0.8687, 0.625, 0.7369, 0.6875, 0.6045, 0.6875, 0.7369, 0.6562, 0.7369, 0.6562, 0.6045, 0.6875, 0.7369, 0.6875, 0.8687, 0.6562, 0.8687, 0.6562, 0.7369, 0.7188, 0.6045, 0.7188, 0.7369, 0.6875, 0.7369, 0.6875, 0.6045, 0.7188, 0.7369, 0.7188, 0.8687, 0.6875, 0.8687, 0.6875, 0.7369, 0.75, 0.6045, 0.75, 0.7369, 0.7188, 0.7369, 0.7188, 0.6045, 0.75, 0.7369, 0.75, 0.8687, 0.7188, 0.8687, 0.7188, 0.7369, 0.7812, 0.6045, 0.7813, 0.7369, 0.75, 0.7369, 0.75, 0.6045, 0.7813, 0.7369, 0.7812, 0.8687, 0.75, 0.8687, 0.75, 0.7369, 0.8125, 0.6045, 0.8125, 0.7369, 0.7813, 0.7369, 0.7812, 0.6045, 0.8125, 0.7369, 0.8125, 0.8687, 0.7812, 0.8687, 0.7813, 0.7369, 0.8438, 0.6045, 0.8438, 0.7369, 0.8125, 0.7369, 0.8125, 0.6045, 0.8438, 0.7369, 0.8438, 0.8687, 0.8125, 0.8687, 0.8125, 0.7369, 0.875, 0.6045, 0.875, 0.7369, 0.8438, 0.7369, 0.8438, 0.6045, 0.875, 0.7369, 0.875, 0.8687, 0.8438, 0.8687, 0.8438, 0.7369, 0.9062, 0.6045, 0.9062, 0.7369, 0.875, 0.7369, 0.875, 0.6045, 0.9062, 0.7369, 0.9062, 0.8687, 0.875, 0.8687, 0.875, 0.7369, 0.9375, 0.6045, 0.9375, 0.7369, 0.9062, 0.7369, 0.9062, 0.6045, 0.9375, 0.7369, 0.9375, 0.8687, 0.9062, 0.8687, 0.9062, 0.7369, 0.9688, 0.6045, 0.9688, 0.7369, 0.9375, 0.7369, 0.9375, 0.6045, 0.9688, 0.7369, 0.9688, 0.8687, 0.9375, 0.8687, 0.9375, 0.7369, 1.0, 0.6045, 1.0, 0.7369, 0.9688, 0.7369, 0.9688, 0.6045, 1.0, 0.7369, 1.0, 0.8687, 0.9688, 0.8687, 0.9688, 0.7369, 0.75, 0.49, 0.7968, 0.4854, 0.8418, 0.4717, 0.8833, 0.4496, 0.9197, 0.4197, 0.9496, 0.3833, 0.9717, 0.3418, 0.9854, 0.2968, 0.99, 0.25, 0.9854, 0.2032, 0.9717, 0.1582, 0.9496, 0.1167, 0.9197, 0.08029, 0.8833, 0.05045, 0.8418, 0.02827, 0.7968, 0.01461, 0.75, 0.01, 0.7032, 0.01461, 0.6582, 0.02827, 0.6167, 0.05045, 0.5803, 0.08029, 0.5504, 0.1167, 0.5283, 0.1582, 0.5146, 0.2032, 0.51, 0.25, 0.5146, 0.2968, 0.5283, 0.3418, 0.5504, 0.3833, 0.5803, 0.4197, 0.6167, 0.4496, 0.6582, 0.4717, 0.7032, 0.4854, 0.9496, 0.1167, 0.9197, 0.08029, 0.9197, 0.08029, 0.9496, 0.1167, 0.5803, 0.08029, 0.5504, 0.1167, 0.5504, 0.1167, 0.5803, 0.08029, 0.6167, 0.4496, 0.6582, 0.4717, 0.6582, 0.4717, 0.6167, 0.4496, 0.9854, 0.2968, 0.99, 0.25, 0.99, 0.25, 0.9854, 0.2968, 0.75, 0.01, 0.7032, 0.01461, 0.7032, 0.01461, 0.75, 0.01, 0.5146, 0.2968, 0.5283, 0.3418, 0.5283, 0.3418, 0.5146, 0.2968, 0.8833, 0.4496, 0.9197, 0.4197, 0.9197, 0.4197, 0.8833, 0.4496, 0.9197, 0.08029, 0.8833, 0.05045, 0.8833, 0.05045, 0.9197, 0.08029, 0.5504, 0.1167, 0.5283, 0.1582, 0.5283, 0.1582, 0.5504, 0.1167, 0.6582, 0.4717, 0.7032, 0.4854, 0.7032, 0.4854, 0.6582, 0.4717, 0.99, 0.25, 0.9854, 0.2032, 0.9854, 0.2032, 0.99, 0.25, 0.7032, 0.01461, 0.6582, 0.02827, 0.6582, 0.02827, 0.7032, 0.01461, 0.5283, 0.3418, 0.5504, 0.3833, 0.5504, 0.3833, 0.5283, 0.3418, 0.9197, 0.4197, 0.9496, 0.3833, 0.9496, 0.3833, 0.9197, 0.4197, 0.8833, 0.05045, 0.8418, 0.02827, 0.8418, 0.02827, 0.8833, 0.05045, 0.5283, 0.1582, 0.5146, 0.2032, 0.5146, 0.2032, 0.5283, 0.1582, 0.75, 0.49, 0.7968, 0.4854, 0.7968, 0.4854, 0.75, 0.49, 0.7032, 0.4854, 0.75, 0.49, 0.75, 0.49, 0.7032, 0.4854, 0.9854, 0.2032, 0.9717, 0.1582, 0.9717, 0.1582, 0.9854, 0.2032, 0.6582, 0.02827, 0.6167, 0.05045, 0.6167, 0.05045, 0.6582, 0.02827, 0.5504, 0.3833, 0.5803, 0.4197, 0.5803, 0.4197, 0.5504, 0.3833, 0.9496, 0.3833, 0.9717, 0.3418, 0.9717, 0.3418, 0.9496, 0.3833, 0.8418, 0.02827, 0.7968, 0.01461, 0.7968, 0.01461, 0.8418, 0.02827, 0.5146, 0.2032, 0.51, 0.25, 0.51, 0.25, 0.5146, 0.2032, 0.7968, 0.4854, 0.8418, 0.4717, 0.8418, 0.4717, 0.7968, 0.4854, 0.9717, 0.1582, 0.9496, 0.1167, 0.9496, 0.1167, 0.9717, 0.1582, 0.6167, 0.05045, 0.5803, 0.08029, 0.5803, 0.08029, 0.6167, 0.05045, 0.5803, 0.4197, 0.6167, 0.4496, 0.6167, 0.4496, 0.5803, 0.4197, 0.9717, 0.3418, 0.9854, 0.2968, 0.9854, 0.2968, 0.9717, 0.3418, 0.7968, 0.01461, 0.75, 0.01, 0.75, 0.01, 0.7968, 0.01461, 0.51, 0.25, 0.5146, 0.2968, 0.5146, 0.2968, 0.51, 0.25])
_ca = me_cylinder.color_attributes.new('Attribute', 'BYTE_COLOR', 'CORNER')
_ca.data.foreach_set('color', [1.0, 1.0, 1.0, 1.0, 1.0, 1.0, 1.0, 1.0, 1.0, 1.0, 1.0, 1.0, 1.0, 1.0, 1.0, 1.0, 1.0, 1.0, 1.0, 1.0, 1.0, 1.0, 1.0, 1.0, 1.0, 1.0, 1.0, 1.0, 1.0, 1.0, 1.0, 1.0, 1.0, 1.0, 1.0, 1.0, 1.0, 1.0, 1.0, 1.0, 1.0, 1.0, 1.0, 1.0, 1.0, 1.0, 1.0, 1.0, 1.0, 1.0, 1.0, 1.0, 1.0, 1.0, 1.0, 1.0, 1.0, 1.0, 1.0, 1.0, 1.0, 1.0, 1.0, 1.0, 1.0, 1.0, 1.0, 1.0, 1.0, 1.0, 1.0, 1.0, 1.0, 1.0, 1.0, 1.0, 1.0, 1.0, 1.0, 1.0, 0.0, 0.0, 0.0, 1.0, 0.0, 0.0, 0.0, 1.0, 0.9047, 0.9047, 0.9047, 1.0, 1.0, 1.0, 1.0, 1.0, 1.0, 1.0, 1.0, 1.0, 1.0, 1.0, 1.0, 1.0, 1.0, 1.0, 1.0, 1.0, 1.0, 1.0, 1.0, 1.0, 1.0, 1.0, 1.0, 1.0, 1.0, 1.0, 1.0, 1.0, 1.0, 1.0, 1.0, 1.0, 1.0, 1.0, 1.0, 1.0, 1.0, 1.0, 1.0, 1.0, 1.0, 1.0, 1.0, 1.0, 1.0, 1.0, 1.0, 1.0, 1.0, 1.0, 1.0, 1.0, 1.0, 1.0, 1.0, 1.0, 1.0, 1.0, 1.0, 1.0, 1.0, 1.0, 1.0, 1.0, 1.0, 1.0, 1.0, 1.0, 1.0, 1.0, 1.0, 1.0, 1.0, 1.0, 1.0, 1.0, 1.0, 1.0, 1.0, 1.0, 1.0, 1.0, 1.0, 1.0, 1.0, 1.0, 1.0, 1.0, 1.0, 1.0, 1.0, 1.0, 1.0, 1.0, 1.0, 1.0, 1.0, 1.0, 1.0, 1.0, 0.0, 0.0, 0.0, 1.0, 0.001518, 0.001518, 0.001518, 1.0, 1.0, 1.0, 1.0, 1.0, 0.9047, 0.9047, 0.9047, 1.0, 1.0, 1.0, 1.0, 1.0, 1.0, 1.0, 1.0, 1.0, 1.0, 1.0, 1.0, 1.0, 1.0, 1.0, 1.0, 1.0, 1.0, 1.0, 1.0, 1.0, 1.0, 1.0, 1.0, 1.0, 1.0, 1.0, 1.0, 1.0, 1.0, 1.0, 1.0, 1.0, 1.0, 1.0, 1.0, 1.0, 1.0, 1.0, 1.0, 1.0, 1.0, 1.0, 1.0, 1.0, 1.0, 1.0, 1.0, 1.0, 1.0, 1.0, 1.0, 1.0, 1.0, 1.0, 1.0, 1.0, 1.0, 1.0, 1.0, 1.0, 1.0, 1.0, 1.0, 1.0, 1.0, 1.0, 1.0, 1.0, 1.0, 1.0, 1.0, 1.0, 1.0, 1.0, 1.0, 1.0, 1.0, 1.0, 1.0, 1.0, 1.0, 1.0, 1.0, 1.0, 1.0, 1.0, 1.0, 1.0, 1.0, 1.0, 1.0, 1.0, 1.0, 1.0, 1.0, 1.0, 0.001518, 0.001518, 0.001518, 1.0, 0.0, 0.0, 0.0, 1.0, 0.9823, 0.9823, 0.9823, 1.0, 1.0, 1.0, 1.0, 1.0, 1.0, 1.0, 1.0, 1.0, 1.0, 1.0, 1.0, 1.0, 1.0, 1.0, 1.0, 1.0, 1.0, 1.0, 1.0, 1.0, 1.0, 1.0, 1.0, 1.0, 1.0, 1.0, 1.0, 1.0, 1.0, 1.0, 1.0, 1.0, 1.0, 1.0, 1.0, 1.0, 1.0, 1.0, 1.0, 1.0, 1.0, 1.0, 1.0, 1.0, 1.0, 1.0, 1.0, 1.0, 1.0, 1.0, 1.0, 1.0, 1.0, 1.0, 1.0, 1.0, 1.0, 1.0, 1.0, 1.0, 1.0, 1.0, 1.0, 1.0, 1.0, 1.0, 1.0, 1.0, 1.0, 1.0, 1.0, 1.0, 1.0, 1.0, 1.0, 1.0, 1.0, 1.0, 1.0, 1.0, 1.0, 1.0, 1.0, 1.0, 1.0, 1.0, 1.0, 1.0, 1.0, 1.0, 1.0, 1.0, 1.0, 1.0, 1.0, 1.0, 1.0, 1.0, 1.0, 1.0, 0.0, 0.0, 0.0, 1.0, 0.0, 0.0, 0.0, 1.0, 0.0, 0.0, 0.0, 1.0, 0.9823, 0.9823, 0.9823, 1.0, 1.0, 1.0, 1.0, 1.0, 1.0, 1.0, 1.0, 1.0, 1.0, 1.0, 1.0, 1.0, 1.0, 1.0, 1.0, 1.0, 1.0, 1.0, 1.0, 1.0, 1.0, 1.0, 1.0, 1.0, 1.0, 1.0, 1.0, 1.0, 1.0, 1.0, 1.0, 1.0, 1.0, 1.0, 1.0, 1.0, 1.0, 1.0, 1.0, 1.0, 1.0, 1.0, 1.0, 1.0, 1.0, 1.0, 1.0, 1.0, 1.0, 1.0, 1.0, 1.0, 1.0, 1.0, 1.0, 1.0, 1.0, 1.0, 1.0, 1.0, 1.0, 1.0, 1.0, 1.0, 1.0, 1.0, 1.0, 1.0, 1.0, 1.0, 1.0, 1.0, 1.0, 1.0, 1.0, 1.0, 1.0, 1.0, 1.0, 1.0, 1.0, 1.0, 1.0, 1.0, 1.0, 1.0, 1.0, 1.0, 1.0, 1.0, 1.0, 1.0, 1.0, 1.0, 1.0, 1.0, 1.0, 1.0, 1.0, 1.0, 1.0, 1.0, 1.0, 1.0, 1.0, 1.0, 1.0, 1.0, 1.0, 1.0, 1.0, 1.0, 1.0, 1.0, 1.0, 1.0, 1.0, 1.0, 1.0, 1.0, 1.0, 1.0, 1.0, 1.0, 1.0, 1.0, 1.0, 1.0, 1.0, 1.0, 1.0, 1.0, 1.0, 1.0, 1.0, 1.0, 1.0, 1.0, 1.0, 1.0, 1.0, 1.0, 1.0, 1.0, 1.0, 1.0, 1.0, 1.0, 1.0, 1.0, 1.0, 1.0, 1.0, 1.0, 1.0, 1.0, 1.0, 1.0, 1.0, 1.0, 1.0, 1.0, 1.0, 1.0, 1.0, 1.0, 1.0, 1.0, 1.0, 1.0, 1.0, 1.0, 1.0, 1.0, 1.0, 1.0, 1.0, 1.0, 1.0, 1.0, 1.0, 1.0, 1.0, 1.0, 1.0, 1.0, 1.0, 1.0, 1.0, 1.0, 1.0, 1.0, 1.0, 1.0, 1.0, 1.0, 1.0, 1.0, 1.0, 1.0, 1.0, 1.0, 1.0, 1.0, 1.0, 1.0, 1.0, 1.0, 1.0, 1.0, 1.0, 1.0, 1.0, 1.0, 1.0, 1.0, 1.0, 1.0, 1.0, 1.0, 1.0, 1.0, 1.0, 1.0, 1.0, 1.0, 1.0, 1.0, 1.0, 1.0, 1.0, 1.0, 1.0, 1.0, 1.0, 1.0, 1.0, 1.0, 1.0, 1.0, 0.0, 0.0, 0.0, 1.0, 0.0, 0.0, 0.0, 1.0, 0.0, 0.0, 0.0, 1.0, 0.0, 0.0, 0.0, 1.0, 1.0, 1.0, 1.0, 1.0, 1.0, 1.0, 1.0, 1.0, 1.0, 1.0, 1.0, 1.0, 1.0, 1.0, 1.0, 1.0, 1.0, 1.0, 1.0, 1.0, 1.0, 1.0, 1.0, 1.0, 1.0, 1.0, 1.0, 1.0, 0.1912, 0.1912, 0.1912, 1.0, 1.0, 1.0, 1.0, 1.0, 1.0, 1.0, 1.0, 1.0, 1.0, 1.0, 1.0, 1.0, 1.0, 1.0, 1.0, 1.0, 0.0, 0.0, 0.0, 1.0, 1.0, 1.0, 1.0, 1.0, 1.0, 1.0, 1.0, 1.0, 0.0, 0.0, 0.0, 1.0, 1.0, 1.0, 1.0, 1.0, 1.0, 1.0, 1.0, 1.0, 1.0, 1.0, 1.0, 1.0, 1.0, 1.0, 1.0, 1.0, 1.0, 1.0, 1.0, 1.0, 1.0, 1.0, 1.0, 1.0, 0.1912, 0.1912, 0.1912, 1.0, 1.0, 1.0, 1.0, 1.0, 1.0, 1.0, 1.0, 1.0, 1.0, 1.0, 1.0, 1.0, 1.0, 1.0, 1.0, 1.0, 1.0, 1.0, 1.0, 1.0, 1.0, 1.0, 1.0, 1.0, 1.0, 1.0, 1.0, 1.0, 1.0, 1.0, 1.0, 1.0, 1.0, 1.0, 1.0, 1.0, 1.0, 1.0, 1.0, 1.0, 1.0, 1.0, 1.0, 1.0, 1.0, 1.0, 1.0, 1.0, 1.0, 1.0, 1.0, 1.0, 1.0, 1.0, 1.0, 1.0, 1.0, 1.0, 1.0, 1.0, 1.0, 1.0, 1.0, 1.0, 0.0, 0.0, 0.0, 1.0, 1.0, 1.0, 1.0, 1.0, 1.0, 1.0, 1.0, 1.0, 1.0, 1.0, 1.0, 1.0, 1.0, 1.0, 1.0, 1.0, 1.0, 1.0, 1.0, 1.0, 1.0, 1.0, 1.0, 1.0, 1.0, 1.0, 1.0, 1.0, 1.0, 1.0, 1.0, 1.0, 1.0, 1.0, 1.0, 1.0, 1.0, 1.0, 1.0, 1.0, 0.0, 0.0, 0.0, 1.0, 0.0, 0.0, 0.0, 1.0, 1.0, 1.0, 1.0, 1.0, 1.0, 1.0, 1.0, 1.0, 1.0, 1.0, 1.0, 1.0, 1.0, 1.0, 1.0, 1.0, 1.0, 1.0, 1.0, 1.0, 1.0, 1.0, 1.0, 1.0, 1.0, 1.0, 1.0, 1.0, 1.0, 1.0, 1.0, 1.0, 1.0, 1.0, 1.0, 1.0, 1.0, 1.0, 1.0, 1.0, 0.0, 0.0, 0.0, 1.0, 0.0, 0.0, 0.0, 1.0, 1.0, 1.0, 1.0, 1.0, 1.0, 1.0, 1.0, 1.0, 0.0, 0.0, 0.0, 1.0, 0.0, 0.0, 0.0, 1.0, 1.0, 1.0, 1.0, 1.0, 1.0, 1.0, 1.0, 1.0, 1.0, 1.0, 1.0, 1.0, 1.0, 1.0, 1.0, 1.0, 1.0, 1.0, 1.0, 1.0, 1.0, 1.0, 1.0, 1.0, 1.0, 1.0, 1.0, 1.0, 1.0, 1.0, 1.0, 1.0, 1.0, 1.0, 1.0, 1.0, 1.0, 1.0, 1.0, 1.0, 0.0, 0.0, 0.0, 1.0, 0.0, 0.0, 0.0, 1.0, 1.0, 1.0, 1.0, 1.0, 1.0, 1.0, 1.0, 1.0, 1.0, 1.0, 1.0, 1.0, 1.0, 1.0, 1.0, 1.0, 1.0, 1.0, 1.0, 1.0, 1.0, 1.0, 1.0, 1.0, 1.0, 1.0, 1.0, 1.0, 1.0, 1.0, 1.0, 1.0, 1.0, 1.0, 1.0, 1.0, 1.0, 1.0, 1.0, 1.0, 0.0, 0.0, 0.0, 1.0, 0.0, 0.0, 0.0, 1.0, 1.0, 1.0, 1.0, 1.0, 1.0, 1.0, 1.0, 1.0, 0.0, 0.0, 0.0, 1.0, 0.0, 0.0, 0.0, 1.0, 1.0, 1.0, 1.0, 1.0, 1.0, 1.0, 1.0, 1.0, 1.0, 1.0, 1.0, 1.0, 1.0, 1.0, 1.0, 1.0, 1.0, 1.0, 1.0, 1.0, 1.0, 1.0, 1.0, 1.0, 1.0, 1.0, 1.0, 1.0, 1.0, 1.0, 1.0, 1.0, 1.0, 1.0, 1.0, 1.0, 1.0, 1.0, 1.0, 1.0, 0.0, 0.0, 0.0, 1.0, 0.0, 0.0, 0.0, 1.0, 1.0, 1.0, 1.0, 1.0, 1.0, 1.0, 1.0, 1.0, 1.0, 1.0, 1.0, 1.0, 1.0, 1.0, 1.0, 1.0, 1.0, 1.0, 1.0, 1.0, 1.0, 1.0, 1.0, 1.0, 1.0, 1.0, 1.0, 1.0, 1.0, 1.0, 1.0, 1.0, 1.0, 1.0, 1.0, 1.0, 1.0, 1.0, 1.0, 1.0, 0.0, 0.0, 0.0, 1.0, 0.0, 0.0, 0.0, 1.0, 1.0, 1.0, 1.0, 1.0, 1.0, 1.0, 1.0, 1.0, 1.0, 1.0, 1.0, 1.0, 1.0, 1.0, 1.0, 1.0, 1.0, 1.0, 1.0, 1.0, 1.0, 1.0, 1.0, 1.0, 1.0, 1.0, 1.0, 1.0, 1.0, 1.0, 1.0, 1.0, 1.0, 1.0, 1.0, 1.0, 1.0, 1.0, 1.0, 1.0, 1.0, 1.0, 1.0, 1.0, 1.0, 1.0, 1.0, 1.0, 1.0, 1.0, 1.0, 1.0, 1.0, 1.0, 1.0, 1.0, 1.0, 1.0, 1.0, 1.0, 1.0, 1.0, 1.0, 1.0, 1.0, 1.0, 1.0, 1.0, 1.0, 1.0, 1.0, 1.0, 1.0, 1.0, 1.0, 1.0, 1.0, 1.0, 1.0, 1.0, 1.0, 1.0, 1.0, 1.0, 1.0, 1.0, 1.0, 1.0, 1.0, 1.0, 1.0, 1.0, 1.0, 1.0, 1.0, 1.0, 1.0, 1.0, 1.0, 1.0, 1.0, 1.0, 1.0, 1.0, 1.0, 1.0, 1.0, 1.0, 1.0, 1.0, 1.0, 1.0, 1.0, 1.0, 1.0, 1.0, 1.0, 1.0, 1.0, 1.0, 1.0, 1.0, 1.0, 1.0, 1.0, 1.0, 1.0, 1.0, 1.0, 1.0, 1.0, 1.0, 1.0, 1.0, 1.0, 1.0, 1.0, 1.0, 1.0, 1.0, 1.0, 1.0, 1.0, 1.0, 1.0, 1.0, 1.0, 1.0, 1.0, 1.0, 1.0, 1.0, 1.0, 1.0, 1.0, 1.0, 1.0, 1.0, 1.0, 1.0, 1.0, 1.0, 1.0, 1.0, 1.0, 1.0, 1.0, 1.0, 1.0, 1.0, 1.0, 1.0, 1.0, 1.0, 1.0, 1.0, 1.0, 1.0, 1.0, 1.0, 1.0, 1.0, 1.0, 1.0, 1.0, 1.0, 1.0, 1.0, 1.0, 1.0, 1.0, 1.0, 1.0, 1.0, 1.0, 1.0, 1.0, 1.0, 1.0, 1.0, 1.0, 1.0, 1.0, 1.0, 1.0, 1.0, 1.0, 1.0, 1.0, 1.0, 1.0, 1.0, 1.0, 1.0, 1.0, 1.0, 1.0, 1.0, 1.0, 1.0, 1.0, 1.0, 1.0, 1.0, 1.0, 1.0, 1.0, 1.0, 1.0, 1.0, 1.0, 1.0, 1.0, 1.0, 1.0, 1.0, 1.0, 1.0, 1.0, 1.0, 1.0, 1.0, 1.0, 1.0, 1.0, 1.0, 1.0, 1.0, 1.0, 1.0, 1.0, 1.0, 1.0, 1.0, 1.0, 1.0, 1.0, 1.0, 1.0, 1.0, 1.0, 1.0, 1.0, 1.0, 1.0, 1.0, 1.0, 1.0, 1.0, 1.0, 1.0, 1.0, 1.0, 1.0, 1.0, 1.0, 1.0, 1.0, 1.0, 1.0, 1.0, 1.0, 1.0, 1.0, 1.0, 1.0, 1.0, 1.0, 1.0, 1.0, 1.0, 1.0, 1.0, 1.0, 1.0, 1.0, 1.0, 1.0, 1.0, 1.0, 1.0, 1.0, 1.0, 1.0, 1.0, 1.0, 1.0, 1.0, 1.0, 1.0, 1.0, 1.0, 1.0, 1.0, 1.0, 1.0, 1.0, 1.0, 1.0, 1.0, 1.0, 1.0, 1.0, 1.0, 1.0, 1.0, 1.0, 1.0, 1.0, 1.0, 1.0, 1.0, 1.0, 1.0, 1.0, 1.0, 1.0, 1.0, 1.0, 1.0, 1.0, 1.0, 1.0, 1.0, 1.0, 1.0, 1.0, 1.0, 1.0, 1.0, 1.0, 1.0, 0.0, 0.0, 0.0, 1.0, 1.0, 1.0, 1.0, 1.0, 1.0, 1.0, 1.0, 1.0, 1.0, 1.0, 1.0, 1.0, 0.0, 0.0, 0.0, 1.0, 1.0, 1.0, 1.0, 1.0, 1.0, 1.0, 1.0, 1.0, 0.0, 0.0, 0.0, 1.0, 1.0, 1.0, 1.0, 1.0, 1.0, 1.0, 1.0, 1.0, 1.0, 1.0, 1.0, 1.0, 0.0, 0.0, 0.0, 1.0, 1.0, 1.0, 1.0, 1.0, 1.0, 1.0, 1.0, 1.0, 1.0, 1.0, 1.0, 1.0, 1.0, 1.0, 1.0, 1.0, 1.0, 1.0, 1.0, 1.0, 1.0, 1.0, 1.0, 1.0, 1.0, 1.0, 1.0, 1.0, 1.0, 1.0, 1.0, 1.0, 1.0, 1.0, 1.0, 1.0, 1.0, 1.0, 1.0, 1.0, 1.0, 1.0, 1.0, 1.0, 1.0, 1.0, 1.0, 1.0, 1.0, 1.0, 1.0, 1.0, 1.0, 1.0, 1.0, 1.0, 1.0, 1.0, 1.0, 1.0, 1.0, 1.0, 1.0, 1.0, 1.0, 1.0, 1.0, 1.0, 1.0, 1.0, 1.0, 1.0, 1.0, 1.0, 1.0, 1.0, 1.0, 1.0, 1.0, 1.0, 1.0, 1.0, 1.0, 1.0, 1.0, 1.0, 1.0, 1.0, 1.0, 1.0, 1.0, 1.0, 1.0, 1.0, 1.0, 1.0, 1.0, 1.0, 1.0, 1.0, 1.0, 1.0, 1.0, 1.0, 1.0, 1.0, 1.0, 1.0, 1.0, 1.0, 1.0, 1.0, 1.0, 1.0, 1.0, 1.0, 1.0, 1.0, 1.0, 1.0, 1.0, 1.0, 1.0, 1.0, 1.0, 1.0, 1.0, 1.0, 1.0, 1.0, 1.0, 1.0, 1.0, 1.0, 1.0, 1.0, 1.0, 1.0, 1.0, 1.0, 1.0, 1.0, 1.0, 1.0, 1.0, 1.0, 1.0, 1.0, 1.0, 1.0, 1.0, 1.0, 1.0, 1.0, 1.0, 1.0, 1.0, 1.0, 1.0, 1.0, 1.0, 1.0, 1.0, 1.0, 1.0, 1.0, 1.0, 1.0, 1.0, 1.0, 1.0, 1.0, 1.0, 1.0, 1.0, 1.0, 1.0, 1.0, 1.0, 1.0, 1.0, 1.0, 1.0, 1.0, 1.0, 1.0, 1.0, 1.0, 0.855, 0.855, 0.855, 1.0, 0.855, 0.855, 0.855, 1.0, 1.0, 1.0, 1.0, 1.0, 1.0, 1.0, 1.0, 1.0, 0.0, 0.0, 0.0, 1.0, 0.0, 0.0, 0.0, 1.0, 1.0, 1.0, 1.0, 1.0, 0.1912, 0.1912, 0.1912, 1.0, 0.0, 0.0, 0.0, 1.0, 0.0, 0.0, 0.0, 1.0, 0.1912, 0.1912, 0.1912, 1.0, 1.0, 1.0, 1.0, 1.0, 1.0, 1.0, 1.0, 1.0, 1.0, 1.0, 1.0, 1.0, 1.0, 1.0, 1.0, 1.0, 1.0, 1.0, 1.0, 1.0, 1.0, 1.0, 1.0, 1.0, 1.0, 1.0, 1.0, 1.0, 1.0, 1.0, 1.0, 1.0, 1.0, 1.0, 1.0, 1.0, 1.0, 1.0, 1.0, 1.0, 1.0, 1.0, 1.0, 1.0, 1.0, 1.0, 1.0, 1.0, 1.0, 1.0, 1.0, 1.0, 1.0, 1.0, 1.0, 1.0, 1.0, 1.0, 1.0, 1.0, 1.0, 1.0, 1.0, 1.0, 1.0, 1.0, 1.0, 1.0, 1.0, 1.0, 1.0, 1.0, 1.0, 1.0, 1.0, 1.0, 1.0, 1.0, 1.0, 1.0, 1.0, 1.0, 1.0, 1.0, 1.0, 1.0, 1.0, 1.0, 1.0, 1.0, 1.0, 1.0, 1.0, 1.0, 1.0, 1.0, 1.0, 1.0, 1.0, 1.0, 1.0, 1.0, 1.0, 1.0, 1.0, 1.0, 1.0, 1.0, 1.0, 1.0, 1.0, 1.0, 1.0, 1.0, 1.0, 1.0, 1.0, 1.0, 1.0, 1.0, 1.0, 1.0, 1.0, 1.0, 1.0, 1.0, 1.0, 1.0, 1.0, 1.0, 1.0, 1.0, 1.0, 1.0, 1.0, 1.0, 1.0, 1.0, 1.0, 1.0, 1.0, 1.0, 1.0, 1.0, 1.0, 1.0, 1.0, 1.0, 1.0, 1.0, 1.0, 1.0, 1.0, 1.0, 1.0, 1.0, 1.0, 1.0, 1.0, 1.0, 1.0, 1.0, 1.0, 1.0, 1.0, 1.0, 1.0, 1.0, 1.0, 1.0, 1.0, 1.0, 1.0, 1.0, 1.0, 1.0, 1.0, 1.0, 1.0, 1.0, 1.0, 1.0, 1.0, 1.0, 1.0, 1.0, 1.0, 1.0, 1.0, 1.0, 1.0, 1.0, 1.0, 1.0, 1.0, 1.0, 1.0, 1.0, 1.0, 1.0, 1.0, 1.0, 1.0, 1.0, 1.0, 1.0, 1.0, 1.0, 1.0, 1.0, 1.0, 1.0, 1.0, 1.0, 1.0, 1.0, 1.0, 1.0, 1.0, 1.0, 1.0, 1.0, 1.0, 1.0, 1.0, 1.0, 1.0, 1.0, 1.0, 1.0, 1.0, 1.0, 1.0, 1.0, 1.0, 1.0, 1.0, 1.0, 1.0, 1.0, 1.0, 1.0, 1.0, 1.0, 1.0, 1.0, 1.0, 1.0, 1.0, 1.0, 1.0, 1.0, 1.0, 1.0, 1.0, 1.0, 1.0, 1.0, 1.0, 1.0, 1.0, 1.0, 1.0, 1.0, 1.0, 1.0, 1.0, 1.0, 1.0, 1.0, 1.0, 1.0, 1.0, 1.0, 1.0, 1.0, 1.0, 1.0, 1.0, 1.0, 1.0, 1.0, 1.0, 1.0, 1.0, 1.0, 1.0, 1.0, 1.0, 1.0, 1.0, 1.0, 1.0, 1.0, 1.0, 1.0, 1.0, 1.0, 1.0, 1.0, 1.0, 1.0, 1.0, 1.0, 1.0, 1.0, 1.0, 1.0, 1.0, 1.0, 1.0, 1.0, 1.0, 1.0, 1.0, 1.0, 1.0, 1.0, 1.0, 1.0, 1.0, 1.0, 1.0, 1.0, 1.0, 1.0, 1.0, 1.0, 1.0, 1.0, 1.0, 1.0, 1.0, 1.0, 1.0, 1.0, 1.0, 1.0, 1.0, 1.0, 1.0, 1.0, 1.0, 1.0, 1.0, 1.0, 1.0, 1.0, 1.0, 1.0, 1.0, 1.0, 1.0, 1.0, 1.0, 1.0, 1.0, 1.0, 1.0, 1.0, 1.0, 1.0, 1.0, 1.0, 1.0, 1.0, 1.0, 1.0, 1.0, 1.0, 1.0, 1.0, 1.0, 1.0, 1.0, 1.0, 1.0, 1.0, 1.0, 1.0, 1.0, 1.0, 1.0, 1.0, 1.0, 1.0, 1.0, 1.0, 1.0, 1.0, 1.0, 1.0, 1.0, 1.0, 1.0, 1.0, 1.0, 1.0, 1.0, 1.0, 1.0, 1.0, 1.0, 1.0, 1.0, 1.0, 1.0, 1.0, 1.0, 1.0, 1.0, 1.0, 1.0, 1.0, 1.0, 1.0, 1.0, 1.0, 1.0, 1.0, 1.0, 1.0, 1.0, 1.0, 1.0, 1.0, 1.0, 1.0, 1.0, 1.0, 1.0, 1.0, 1.0, 1.0, 1.0, 1.0, 1.0, 1.0, 1.0, 1.0, 1.0, 1.0, 1.0, 1.0, 1.0, 1.0, 1.0, 1.0, 1.0, 1.0, 1.0, 1.0, 1.0, 1.0, 1.0, 1.0, 1.0, 1.0, 1.0, 1.0, 1.0, 1.0, 1.0, 1.0, 1.0, 1.0, 1.0, 1.0, 1.0, 1.0, 1.0, 1.0, 1.0, 1.0, 1.0, 1.0, 1.0, 1.0, 1.0, 1.0, 1.0, 1.0, 1.0, 1.0, 1.0, 1.0, 1.0, 1.0, 1.0, 1.0, 1.0, 1.0, 1.0, 1.0, 1.0, 1.0, 1.0, 1.0, 1.0, 1.0, 1.0, 1.0, 1.0, 1.0, 1.0, 1.0, 1.0, 1.0, 1.0, 1.0, 1.0, 1.0, 1.0, 1.0, 1.0, 1.0, 1.0, 1.0, 1.0, 1.0, 1.0, 1.0, 1.0, 1.0, 1.0, 1.0, 1.0, 1.0, 1.0, 1.0, 1.0, 1.0, 1.0, 1.0, 1.0, 1.0, 1.0, 1.0, 1.0, 1.0, 1.0, 1.0, 1.0, 1.0, 1.0, 1.0, 1.0, 1.0, 1.0, 1.0, 1.0, 1.0, 1.0, 1.0, 1.0, 1.0, 1.0, 1.0, 1.0, 1.0, 1.0, 1.0, 1.0, 1.0, 1.0, 1.0, 1.0, 1.0, 1.0, 1.0, 1.0, 1.0, 1.0, 1.0, 1.0, 1.0, 1.0, 1.0, 1.0, 1.0, 1.0, 1.0, 1.0, 1.0, 1.0, 1.0, 1.0, 1.0, 1.0, 1.0, 1.0, 1.0, 1.0, 1.0, 1.0, 1.0, 1.0, 1.0, 1.0, 1.0, 1.0, 1.0, 1.0, 1.0, 1.0, 1.0, 1.0, 1.0, 1.0, 1.0, 1.0, 1.0, 1.0, 1.0, 1.0, 1.0, 1.0, 1.0, 1.0, 1.0, 1.0, 1.0, 1.0, 1.0, 1.0, 1.0, 1.0, 1.0, 1.0, 1.0, 1.0, 1.0, 1.0, 1.0, 1.0, 1.0, 1.0, 1.0, 1.0, 1.0, 1.0, 1.0, 1.0, 1.0, 1.0, 1.0, 1.0, 1.0, 1.0, 1.0, 1.0, 1.0, 1.0, 1.0, 1.0, 1.0, 1.0, 1.0, 1.0, 1.0, 1.0, 1.0, 1.0, 1.0, 1.0, 1.0, 1.0, 1.0, 1.0, 1.0, 1.0, 1.0, 1.0, 1.0, 1.0, 1.0, 1.0, 1.0, 1.0, 1.0, 1.0, 1.0, 1.0, 1.0, 1.0, 1.0, 1.0, 1.0, 1.0, 1.0, 1.0, 1.0, 1.0, 1.0, 1.0, 1.0, 0.9047, 0.9047, 0.9047, 1.0, 1.0, 1.0, 1.0, 1.0, 1.0, 1.0, 1.0, 1.0, 1.0, 1.0, 1.0, 1.0, 1.0, 1.0, 1.0, 1.0, 1.0, 1.0, 1.0, 1.0, 1.0, 1.0, 1.0, 1.0, 0.9047, 0.9047, 0.9047, 1.0, 0.9823, 0.9823, 0.9823, 1.0, 1.0, 1.0, 1.0, 1.0, 1.0, 1.0, 1.0, 1.0, 1.0, 1.0, 1.0, 1.0, 0.0, 0.0, 0.0, 1.0, 0.0, 0.0, 0.0, 1.0, 1.0, 1.0, 1.0, 1.0, 0.9823, 0.9823, 0.9823, 1.0, 0.0, 0.0, 0.0, 1.0, 0.0, 0.0, 0.0, 1.0, 0.0, 0.0, 0.0, 1.0, 0.0, 0.0, 0.0, 1.0, 1.0, 1.0, 1.0, 1.0, 1.0, 1.0, 1.0, 1.0, 0.0, 0.0, 0.0, 1.0, 0.0, 0.0, 0.0, 1.0, 1.0, 1.0, 1.0, 1.0, 1.0, 1.0, 1.0, 1.0, 1.0, 1.0, 1.0, 1.0, 1.0, 1.0, 1.0, 1.0, 1.0, 1.0, 1.0, 1.0, 1.0, 1.0, 1.0, 1.0, 1.0, 1.0, 1.0, 1.0, 1.0, 1.0, 1.0, 1.0, 1.0, 1.0, 1.0, 1.0, 1.0, 1.0, 1.0, 1.0, 1.0, 1.0, 1.0, 1.0, 1.0, 1.0, 1.0, 1.0, 1.0, 1.0, 1.0, 1.0, 1.0, 1.0, 1.0, 1.0, 1.0, 1.0, 1.0, 1.0, 1.0, 1.0, 1.0, 1.0, 1.0, 1.0, 1.0, 1.0, 1.0, 1.0, 1.0, 1.0, 1.0, 1.0, 1.0, 1.0, 1.0, 1.0, 1.0, 1.0, 1.0, 1.0, 1.0, 1.0, 1.0, 1.0, 1.0, 1.0, 1.0, 1.0, 1.0, 1.0, 1.0, 1.0, 1.0, 1.0, 1.0, 1.0, 1.0, 1.0, 1.0, 1.0, 1.0, 1.0, 1.0, 1.0, 1.0, 1.0, 1.0, 1.0, 1.0, 1.0, 1.0, 1.0, 1.0, 1.0, 1.0, 1.0, 1.0, 1.0, 1.0, 1.0, 1.0, 1.0, 1.0, 1.0, 1.0, 1.0, 1.0, 1.0, 1.0, 1.0, 1.0, 1.0, 1.0, 1.0, 1.0, 1.0, 1.0, 1.0, 1.0, 1.0, 1.0, 1.0, 1.0, 1.0, 1.0, 1.0, 1.0, 1.0, 1.0, 1.0, 1.0, 1.0, 1.0, 1.0, 1.0, 1.0, 1.0, 1.0, 1.0, 1.0, 1.0, 1.0, 1.0, 1.0, 1.0, 1.0, 1.0, 1.0, 1.0, 1.0, 1.0, 1.0, 1.0, 1.0, 1.0, 1.0, 1.0, 1.0, 0.0, 0.0, 0.0, 1.0, 1.0, 1.0, 1.0, 1.0, 1.0, 1.0, 1.0, 1.0, 1.0, 1.0, 1.0, 1.0, 1.0, 1.0, 1.0, 1.0, 1.0, 1.0, 1.0, 1.0, 1.0, 1.0, 1.0, 1.0, 1.0, 1.0, 1.0, 1.0, 1.0, 1.0, 1.0, 1.0, 1.0, 1.0, 1.0, 1.0, 1.0, 1.0, 1.0, 1.0, 1.0, 1.0, 1.0, 1.0, 1.0, 1.0, 1.0, 1.0, 1.0, 1.0, 1.0, 1.0, 1.0, 1.0, 1.0, 1.0, 1.0, 1.0, 1.0, 1.0, 1.0, 1.0, 1.0, 1.0, 1.0, 1.0, 1.0, 1.0, 1.0, 1.0, 1.0, 1.0, 1.0, 1.0, 1.0, 1.0, 1.0, 1.0, 1.0, 1.0, 1.0, 1.0, 1.0, 1.0, 1.0, 1.0, 1.0, 1.0, 1.0, 1.0, 1.0, 1.0, 1.0, 1.0, 1.0, 1.0, 1.0, 1.0, 1.0, 1.0, 1.0, 1.0, 1.0, 1.0, 1.0, 1.0, 1.0, 1.0, 1.0, 1.0, 1.0, 1.0, 1.0, 1.0, 1.0, 1.0, 1.0, 1.0, 1.0, 1.0, 1.0, 1.0, 1.0, 1.0, 1.0, 1.0, 1.0, 1.0, 1.0, 1.0, 1.0, 1.0, 1.0, 1.0, 1.0, 1.0, 1.0, 1.0, 1.0, 1.0, 1.0, 1.0, 1.0, 1.0, 1.0, 1.0, 1.0, 1.0, 1.0, 1.0, 1.0, 1.0, 1.0, 1.0, 1.0, 1.0, 1.0, 1.0, 1.0, 1.0, 1.0, 1.0, 1.0, 1.0, 1.0, 1.0, 1.0, 1.0, 1.0, 1.0, 1.0, 1.0, 1.0, 1.0, 1.0, 1.0, 1.0, 1.0, 1.0, 1.0, 1.0, 1.0, 1.0, 1.0, 1.0, 1.0, 1.0, 1.0, 1.0, 1.0, 1.0, 1.0, 1.0, 1.0, 1.0, 1.0, 1.0, 1.0, 1.0, 1.0, 1.0, 1.0, 1.0, 1.0, 1.0, 1.0, 1.0, 1.0, 1.0, 1.0, 1.0, 1.0, 1.0, 1.0, 1.0, 1.0, 1.0, 1.0, 1.0, 1.0, 1.0, 1.0, 1.0, 1.0, 1.0, 1.0, 1.0, 1.0, 1.0, 1.0, 1.0, 1.0, 1.0, 1.0, 1.0, 1.0, 1.0, 1.0, 1.0, 1.0, 1.0, 1.0, 1.0, 1.0, 1.0, 1.0, 1.0, 1.0, 1.0, 1.0, 1.0, 1.0, 1.0, 1.0, 1.0, 1.0, 1.0, 1.0, 1.0, 1.0, 1.0, 1.0, 1.0, 1.0, 1.0, 1.0, 1.0, 1.0, 1.0, 1.0, 1.0, 1.0, 1.0, 1.0, 1.0, 1.0, 1.0, 1.0, 1.0, 1.0, 1.0, 1.0, 1.0, 1.0, 1.0, 1.0, 1.0, 1.0, 1.0, 1.0, 1.0, 1.0, 1.0, 1.0, 1.0, 1.0, 1.0, 1.0, 1.0, 1.0, 1.0, 1.0, 1.0, 1.0, 1.0, 1.0, 1.0, 1.0, 1.0, 1.0, 1.0, 1.0, 1.0, 1.0, 1.0, 1.0, 1.0, 1.0, 1.0, 1.0, 1.0, 1.0, 1.0, 1.0, 1.0, 1.0, 1.0, 1.0, 1.0, 1.0, 1.0, 1.0, 1.0, 1.0, 1.0, 1.0, 1.0, 1.0, 1.0, 1.0, 1.0, 1.0, 1.0, 1.0, 1.0, 1.0, 1.0, 1.0, 1.0, 1.0, 1.0, 1.0, 1.0, 1.0, 1.0, 1.0, 1.0, 1.0, 1.0, 1.0, 0.0, 0.0, 0.0, 1.0, 1.0, 1.0, 1.0, 1.0, 1.0, 1.0, 1.0, 1.0, 0.0, 0.0, 0.0, 1.0, 1.0, 1.0, 1.0, 1.0, 1.0, 1.0, 1.0, 1.0, 1.0, 1.0, 1.0, 1.0, 1.0, 1.0, 1.0, 1.0, 0.0, 0.0, 0.0, 1.0, 0.0, 0.0, 0.0, 1.0, 0.0, 0.0, 0.0, 1.0, 0.0, 0.0, 0.0, 1.0, 1.0, 1.0, 1.0, 1.0, 1.0, 1.0, 1.0, 1.0, 1.0, 1.0, 1.0, 1.0, 1.0, 1.0, 1.0, 1.0, 1.0, 1.0, 1.0, 1.0, 1.0, 1.0, 1.0, 1.0, 1.0, 1.0, 1.0, 1.0, 1.0, 1.0, 1.0, 1.0, 1.0, 1.0, 1.0, 1.0, 0.0, 0.0, 0.0, 1.0, 0.0, 0.0, 0.0, 1.0, 1.0, 1.0, 1.0, 1.0, 1.0, 1.0, 1.0, 1.0, 1.0, 1.0, 1.0, 1.0, 1.0, 1.0, 1.0, 1.0, 1.0, 1.0, 1.0, 1.0, 1.0, 1.0, 1.0, 1.0, 1.0, 1.0, 1.0, 1.0, 1.0, 1.0, 1.0, 1.0, 1.0, 1.0, 1.0, 1.0, 1.0, 1.0, 1.0, 1.0, 1.0, 1.0, 1.0, 1.0, 1.0, 1.0, 1.0, 1.0, 1.0, 1.0, 1.0, 1.0, 1.0, 1.0, 1.0, 1.0, 1.0, 1.0, 1.0, 1.0, 1.0, 1.0, 1.0, 1.0, 1.0, 1.0, 1.0, 1.0, 1.0, 1.0, 1.0, 1.0, 1.0, 1.0, 1.0, 1.0, 1.0, 1.0, 1.0, 1.0, 1.0, 1.0, 1.0, 1.0, 1.0, 1.0, 1.0, 1.0, 1.0, 1.0, 1.0, 1.0, 1.0, 1.0, 1.0, 1.0, 1.0, 1.0, 1.0, 1.0, 1.0, 1.0, 1.0, 1.0, 1.0, 1.0, 1.0, 1.0, 1.0, 1.0, 1.0, 1.0, 1.0, 1.0, 1.0, 1.0, 1.0, 1.0, 1.0, 1.0, 1.0, 1.0, 1.0, 1.0, 1.0, 1.0, 1.0, 1.0, 1.0, 1.0, 1.0, 1.0, 1.0, 1.0, 1.0, 1.0, 1.0, 1.0, 1.0, 1.0, 1.0, 1.0, 1.0, 1.0, 1.0, 1.0, 1.0, 1.0, 1.0, 1.0, 1.0, 1.0, 1.0, 1.0, 1.0, 1.0, 1.0, 1.0, 1.0, 1.0, 1.0, 1.0, 1.0, 1.0, 1.0, 1.0, 1.0, 1.0, 1.0, 1.0, 1.0, 1.0, 1.0, 1.0, 1.0, 1.0, 1.0, 1.0, 1.0, 1.0, 1.0, 1.0, 1.0, 1.0, 1.0, 1.0, 1.0, 1.0, 1.0, 1.0, 1.0, 1.0, 1.0, 1.0, 1.0, 1.0, 1.0, 1.0, 1.0, 1.0, 1.0, 1.0, 1.0, 1.0, 1.0, 1.0, 1.0, 1.0, 1.0, 1.0, 1.0, 1.0, 1.0, 1.0, 1.0, 1.0, 1.0, 1.0, 1.0, 1.0, 1.0, 1.0, 1.0, 1.0, 1.0, 1.0, 1.0, 1.0, 1.0, 1.0, 1.0, 1.0, 1.0, 1.0, 1.0, 1.0, 1.0, 1.0, 1.0, 1.0, 1.0, 1.0, 1.0, 1.0, 1.0, 1.0, 1.0, 1.0, 1.0, 1.0, 1.0, 1.0, 0.0, 0.0, 0.0, 1.0, 1.0, 1.0, 1.0, 1.0, 1.0, 1.0, 1.0, 1.0, 1.0, 1.0, 1.0, 1.0, 1.0, 1.0, 1.0, 1.0, 1.0, 1.0, 1.0, 1.0, 1.0, 1.0, 1.0, 1.0, 1.0, 1.0, 1.0, 1.0, 1.0, 1.0, 1.0, 1.0, 1.0, 1.0, 1.0, 1.0, 1.0, 1.0, 1.0, 1.0, 1.0, 1.0, 1.0, 1.0, 1.0, 1.0, 1.0, 1.0, 1.0, 1.0, 1.0, 1.0, 1.0, 1.0, 1.0, 1.0, 1.0, 1.0, 1.0, 1.0, 0.0, 0.0, 0.0, 1.0, 0.0, 0.0, 0.0, 1.0, 1.0, 1.0, 1.0, 1.0, 1.0, 1.0, 1.0, 1.0, 1.0, 1.0, 1.0, 1.0, 1.0, 1.0, 1.0, 1.0, 1.0, 1.0, 1.0, 1.0, 1.0, 1.0, 1.0, 1.0, 1.0, 1.0, 1.0, 1.0, 1.0, 1.0, 1.0, 1.0, 1.0, 1.0, 1.0, 1.0, 1.0, 1.0, 1.0, 1.0, 1.0, 1.0, 1.0, 1.0, 1.0, 1.0, 1.0, 1.0, 1.0, 1.0, 1.0, 1.0, 1.0, 1.0, 1.0, 1.0, 0.0, 0.0, 0.0, 1.0, 0.0, 0.0, 0.0, 1.0, 1.0, 1.0, 1.0, 1.0, 1.0, 1.0, 1.0, 1.0, 0.0, 0.0, 0.0, 1.0, 0.0, 0.0, 0.0, 1.0, 1.0, 1.0, 1.0, 1.0, 1.0, 1.0, 1.0, 1.0, 1.0, 1.0, 1.0, 1.0, 1.0, 1.0, 1.0, 1.0, 1.0, 1.0, 1.0, 1.0, 1.0, 1.0, 1.0, 1.0, 1.0, 1.0, 1.0, 1.0, 1.0, 1.0, 1.0, 1.0, 1.0, 1.0, 1.0, 1.0, 1.0, 1.0, 1.0, 1.0, 0.0, 0.0, 0.0, 1.0, 0.0, 0.0, 0.0, 1.0, 1.0, 1.0, 1.0, 1.0, 1.0, 1.0, 1.0, 1.0, 1.0, 1.0, 1.0, 1.0, 1.0, 1.0, 1.0, 1.0, 1.0, 1.0, 1.0, 1.0, 1.0, 1.0, 1.0, 1.0, 1.0, 1.0, 1.0, 1.0, 1.0, 1.0, 1.0, 1.0, 1.0, 1.0, 1.0, 1.0, 1.0, 1.0, 1.0, 1.0, 0.0, 0.0, 0.0, 1.0, 0.0, 0.0, 0.0, 1.0, 1.0, 1.0, 1.0, 1.0, 1.0, 1.0, 1.0, 1.0, 1.0, 1.0, 1.0, 1.0, 1.0, 1.0, 1.0, 1.0, 1.0, 1.0, 1.0, 1.0, 1.0, 1.0, 1.0, 1.0, 1.0, 1.0, 1.0, 1.0, 1.0, 1.0, 1.0, 1.0, 1.0, 1.0, 1.0, 1.0, 1.0, 1.0, 1.0, 1.0, 1.0, 1.0, 1.0, 1.0, 1.0, 1.0, 1.0, 1.0, 1.0, 1.0, 1.0, 1.0, 1.0, 1.0, 1.0, 1.0, 1.0, 1.0, 1.0, 1.0, 1.0, 1.0, 1.0, 1.0, 1.0, 1.0, 1.0, 1.0, 1.0, 1.0, 1.0, 1.0, 1.0, 1.0, 1.0, 1.0, 1.0, 1.0, 1.0, 1.0, 1.0, 1.0, 1.0, 1.0, 1.0, 1.0, 1.0, 1.0, 1.0, 1.0, 1.0, 1.0, 1.0, 1.0, 1.0, 1.0, 1.0, 1.0, 1.0, 1.0, 1.0, 1.0, 1.0, 1.0, 1.0, 1.0, 1.0, 1.0, 1.0, 1.0, 1.0, 1.0, 1.0, 1.0, 1.0, 1.0, 1.0, 1.0, 1.0, 1.0, 1.0, 1.0, 1.0, 1.0, 1.0, 1.0, 1.0, 1.0, 1.0, 1.0, 1.0, 1.0, 1.0, 1.0, 1.0, 1.0, 1.0, 1.0, 1.0, 1.0, 1.0, 1.0, 1.0, 1.0, 1.0, 1.0, 1.0, 1.0, 1.0, 1.0, 1.0, 1.0, 1.0, 1.0, 1.0, 1.0, 1.0, 1.0, 1.0, 1.0, 1.0, 1.0, 1.0, 1.0, 1.0, 1.0, 1.0, 1.0, 1.0, 1.0, 1.0, 1.0, 1.0, 1.0, 1.0, 1.0, 1.0, 1.0, 1.0, 1.0, 1.0, 1.0, 1.0, 1.0, 1.0, 1.0, 1.0, 1.0, 1.0, 1.0, 1.0, 1.0, 1.0, 1.0, 1.0, 1.0, 1.0, 1.0, 1.0, 1.0, 1.0, 1.0, 1.0, 1.0, 1.0, 1.0, 1.0, 1.0, 1.0, 1.0, 1.0, 1.0, 1.0, 1.0, 1.0, 1.0, 1.0, 1.0, 1.0, 1.0, 1.0, 1.0, 1.0, 1.0, 1.0, 1.0, 1.0, 1.0, 1.0, 1.0, 1.0, 1.0, 1.0, 1.0, 1.0, 1.0, 1.0, 1.0, 1.0, 1.0, 1.0, 1.0, 1.0, 1.0, 1.0, 1.0, 1.0, 1.0, 1.0, 1.0, 1.0, 1.0, 1.0, 1.0, 1.0, 1.0, 1.0, 1.0, 1.0, 1.0, 1.0, 1.0, 1.0, 1.0, 1.0, 1.0, 1.0, 1.0, 1.0, 1.0, 1.0, 1.0, 1.0, 1.0, 1.0, 1.0, 1.0, 1.0, 1.0, 1.0, 1.0, 1.0, 1.0, 1.0, 1.0, 1.0, 1.0, 1.0, 1.0, 1.0, 1.0, 1.0, 1.0, 1.0, 1.0, 1.0, 1.0, 1.0, 1.0, 1.0, 1.0, 1.0, 1.0, 1.0, 1.0, 1.0, 1.0, 1.0, 1.0, 1.0, 1.0, 1.0, 1.0, 1.0, 1.0, 1.0, 1.0, 1.0, 1.0, 1.0, 1.0, 1.0, 1.0, 1.0, 1.0, 1.0, 1.0, 1.0, 1.0, 1.0, 1.0, 1.0, 1.0, 1.0, 1.0, 1.0, 1.0, 1.0, 1.0, 1.0, 1.0, 1.0, 1.0, 1.0, 1.0, 1.0, 1.0, 1.0, 1.0, 1.0, 1.0, 1.0, 1.0, 1.0, 1.0, 1.0, 1.0, 1.0, 1.0, 1.0, 1.0, 1.0, 1.0, 1.0, 1.0, 1.0, 1.0, 1.0, 1.0, 1.0, 1.0, 1.0, 1.0, 1.0, 1.0, 1.0, 1.0, 1.0, 1.0, 1.0, 1.0, 1.0, 1.0, 1.0, 1.0, 1.0, 1.0, 1.0, 1.0, 1.0, 1.0, 1.0, 1.0, 1.0, 1.0, 1.0, 1.0, 1.0, 1.0, 1.0, 1.0, 1.0, 1.0, 1.0, 1.0, 1.0, 1.0, 1.0, 1.0, 1.0, 1.0, 1.0, 1.0, 1.0, 1.0, 1.0, 1.0, 1.0, 1.0, 1.0, 1.0, 1.0, 1.0, 1.0, 1.0, 1.0, 1.0, 1.0, 1.0, 1.0, 1.0, 1.0, 1.0, 1.0, 1.0, 1.0, 1.0, 1.0, 1.0, 1.0, 1.0, 1.0, 1.0, 1.0, 1.0, 1.0, 1.0, 1.0, 1.0, 1.0, 1.0, 1.0, 1.0, 1.0, 1.0, 1.0, 1.0, 1.0, 1.0, 1.0, 1.0, 1.0, 1.0, 1.0, 1.0, 1.0, 1.0, 1.0, 1.0, 1.0, 1.0, 1.0, 1.0, 1.0, 1.0, 1.0, 1.0, 1.0, 1.0, 1.0, 1.0, 1.0, 1.0, 1.0, 1.0, 1.0, 1.0, 1.0, 1.0, 1.0, 1.0, 1.0, 1.0, 1.0, 1.0, 1.0, 1.0, 1.0, 1.0, 1.0, 1.0, 1.0, 1.0, 1.0, 1.0, 1.0, 1.0, 1.0, 1.0, 1.0, 1.0, 1.0, 1.0, 1.0, 1.0, 1.0, 1.0, 1.0, 1.0, 1.0, 1.0, 1.0, 1.0, 1.0, 1.0, 1.0, 1.0, 1.0, 1.0, 1.0, 1.0, 1.0, 1.0, 1.0, 1.0, 1.0, 1.0, 1.0, 1.0, 1.0, 1.0, 1.0, 1.0, 1.0, 0.0, 0.0, 0.0, 1.0, 1.0, 1.0, 1.0, 1.0, 1.0, 1.0, 1.0, 1.0, 1.0, 1.0, 1.0, 1.0, 1.0, 1.0, 1.0, 1.0, 1.0, 1.0, 1.0, 1.0, 1.0, 1.0, 1.0, 1.0, 1.0, 1.0, 1.0, 1.0, 0.0, 0.0, 0.0, 1.0, 1.0, 1.0, 1.0, 1.0, 1.0, 1.0, 1.0, 1.0, 0.0, 0.0, 0.0, 1.0, 1.0, 1.0, 1.0, 1.0, 1.0, 1.0, 1.0, 1.0, 1.0, 1.0, 1.0, 1.0, 1.0, 1.0, 1.0, 1.0, 0.0, 0.0, 0.0, 1.0, 0.0, 0.0, 0.0, 1.0, 1.0, 1.0, 1.0, 1.0, 0.0, 0.0, 0.0, 1.0, 0.0, 0.0, 0.0, 1.0, 1.0, 1.0, 1.0, 1.0, 1.0, 1.0, 1.0, 1.0, 1.0, 1.0, 1.0, 1.0, 0.0, 0.0, 0.0, 1.0, 0.0, 0.0, 0.0, 1.0, 0.0, 0.0, 0.0, 1.0, 0.0, 0.0, 0.0, 1.0, 0.0, 0.0, 0.0, 1.0, 1.0, 1.0, 1.0, 1.0, 1.0, 1.0, 1.0, 1.0, 0.0, 0.0, 0.0, 1.0, 0.0, 0.0, 0.0, 1.0, 0.0, 0.0, 0.0, 1.0, 0.0, 0.0, 0.0, 1.0, 0.0, 0.0, 0.0, 1.0, 0.0, 0.0, 0.0, 1.0, 1.0, 1.0, 1.0, 1.0, 1.0, 1.0, 1.0, 1.0, 0.0, 0.0, 0.0, 1.0, 0.0, 0.0, 0.0, 1.0, 0.0, 0.0, 0.0, 1.0, 0.0, 0.0, 0.0, 1.0, 0.0, 0.0, 0.0, 1.0, 0.0, 0.0, 0.0, 1.0, 1.0, 1.0, 1.0, 1.0, 1.0, 1.0, 1.0, 1.0, 0.0, 0.0, 0.0, 1.0, 0.0, 0.0, 0.0, 1.0, 0.0, 0.0, 0.0, 1.0, 0.0, 0.0, 0.0, 1.0, 0.0, 0.0, 0.0, 1.0, 0.0, 0.0, 0.0, 1.0, 1.0, 1.0, 1.0, 1.0, 1.0, 1.0, 1.0, 1.0, 0.0, 0.0, 0.0, 1.0, 0.0, 0.0, 0.0, 1.0, 0.0, 0.0, 0.0, 1.0, 0.0, 0.0, 0.0, 1.0, 0.0, 0.0, 0.0, 1.0, 0.0, 0.0, 0.0, 1.0, 0.0, 0.0, 0.0, 1.0, 1.0, 1.0, 1.0, 1.0, 0.0, 0.0, 0.0, 1.0, 0.0, 0.0, 0.0, 1.0, 0.0006071, 0.0006071, 0.0006071, 1.0, 0.0, 0.0, 0.0, 1.0, 0.0, 0.0, 0.0, 1.0, 0.0006071, 0.0006071, 0.0006071, 1.0, 0.0, 0.0, 0.0, 1.0, 0.0, 0.0, 0.0, 1.0, 0.0, 0.0, 0.0, 1.0, 0.0, 0.0, 0.0, 1.0, 0.1119, 0.1119, 0.1119, 1.0, 0.0006071, 0.0006071, 0.0006071, 1.0, 0.0, 0.0, 0.0, 1.0, 0.1119, 0.1119, 0.1119, 1.0, 0.855, 0.855, 0.855, 1.0, 0.0, 0.0, 0.0, 1.0, 0.0006071, 0.0006071, 0.0006071, 1.0, 0.0, 0.0, 0.0, 1.0, 0.1779, 0.1779, 0.1779, 1.0, 0.1119, 0.1119, 0.1119, 1.0, 0.0, 0.0, 0.0, 1.0, 0.1779, 0.1779, 0.1779, 1.0, 1.0, 1.0, 1.0, 1.0, 0.855, 0.855, 0.855, 1.0, 0.1119, 0.1119, 0.1119, 1.0, 0.0, 0.0, 0.0, 1.0, 0.2831, 0.2831, 0.2831, 1.0, 0.1779, 0.1779, 0.1779, 1.0, 0.0, 0.0, 0.0, 1.0, 0.2831, 0.2831, 0.2831, 1.0, 1.0, 1.0, 1.0, 1.0, 1.0, 1.0, 1.0, 1.0, 0.1779, 0.1779, 0.1779, 1.0, 0.0, 0.0, 0.0, 1.0, 0.7305, 0.7305, 0.7305, 1.0, 0.2831, 0.2831, 0.2831, 1.0, 0.0, 0.0, 0.0, 1.0, 0.7305, 0.7305, 0.7305, 1.0, 1.0, 1.0, 1.0, 1.0, 1.0, 1.0, 1.0, 1.0, 0.2831, 0.2831, 0.2831, 1.0, 0.0, 0.0, 0.0, 1.0, 0.8963, 0.8963, 0.8963, 1.0, 0.7305, 0.7305, 0.7305, 1.0, 0.0, 0.0, 0.0, 1.0, 0.8963, 0.8963, 0.8963, 1.0, 1.0, 1.0, 1.0, 1.0, 1.0, 1.0, 1.0, 1.0, 0.7305, 0.7305, 0.7305, 1.0, 1.0, 1.0, 1.0, 1.0, 1.0, 1.0, 1.0, 1.0, 0.8963, 0.8963, 0.8963, 1.0, 0.0, 0.0, 0.0, 1.0, 1.0, 1.0, 1.0, 1.0, 1.0, 1.0, 1.0, 1.0, 1.0, 1.0, 1.0, 1.0, 0.8963, 0.8963, 0.8963, 1.0, 1.0, 1.0, 1.0, 1.0, 1.0, 1.0, 1.0, 1.0, 1.0, 1.0, 1.0, 1.0, 1.0, 1.0, 1.0, 1.0, 1.0, 1.0, 1.0, 1.0, 1.0, 1.0, 1.0, 1.0, 1.0, 1.0, 1.0, 1.0, 1.0, 1.0, 1.0, 1.0, 0.0, 0.0, 0.0, 1.0, 0.0, 0.0, 0.0, 1.0, 0.0, 0.0, 0.0, 1.0, 0.001518, 0.001518, 0.001518, 1.0, 0.0, 0.0, 0.0, 1.0, 0.0, 0.0, 0.0, 1.0, 1.0, 1.0, 1.0, 1.0, 1.0, 1.0, 1.0, 1.0, 1.0, 1.0, 1.0, 1.0, 1.0, 1.0, 1.0, 1.0, 1.0, 1.0, 1.0, 1.0, 1.0, 1.0, 1.0, 1.0, 1.0, 1.0, 1.0, 1.0, 1.0, 1.0, 1.0, 1.0, 1.0, 1.0, 1.0, 1.0, 1.0, 1.0, 1.0, 1.0, 1.0, 1.0, 1.0, 1.0, 1.0, 1.0, 1.0, 1.0, 1.0, 1.0, 1.0, 1.0, 1.0, 1.0, 1.0, 1.0, 1.0, 1.0, 1.0, 1.0, 1.0, 1.0, 1.0, 1.0, 1.0, 1.0, 1.0, 1.0, 1.0, 1.0, 1.0, 1.0, 0.001518, 0.001518, 0.001518, 1.0, 0.0, 0.0, 0.0, 1.0, 0.0, 0.0, 0.0, 1.0, 0.001518, 0.001518, 0.001518, 1.0, 1.0, 1.0, 1.0, 1.0, 1.0, 1.0, 1.0, 1.0, 1.0, 1.0, 1.0, 1.0, 1.0, 1.0, 1.0, 1.0, 1.0, 1.0, 1.0, 1.0, 1.0, 1.0, 1.0, 1.0, 1.0, 1.0, 1.0, 1.0, 1.0, 1.0, 1.0, 1.0, 1.0, 1.0, 1.0, 1.0, 0.0, 0.0, 0.0, 1.0, 0.0, 0.0, 0.0, 1.0, 1.0, 1.0, 1.0, 1.0, 1.0, 1.0, 1.0, 1.0, 1.0, 1.0, 1.0, 1.0, 1.0, 1.0, 1.0, 1.0, 1.0, 1.0, 1.0, 1.0, 1.0, 1.0, 1.0, 1.0, 1.0, 1.0, 1.0, 1.0, 1.0, 1.0, 1.0, 1.0, 1.0, 1.0, 1.0, 1.0, 1.0, 1.0, 1.0, 1.0, 1.0, 1.0, 1.0, 1.0, 1.0, 1.0, 1.0, 1.0, 1.0, 1.0, 1.0, 1.0, 0.0, 0.0, 0.0, 1.0, 0.0, 0.0, 0.0, 1.0, 0.0, 0.0, 0.0, 1.0, 0.0, 0.0, 0.0, 1.0, 1.0, 1.0, 1.0, 1.0, 1.0, 1.0, 1.0, 1.0, 1.0, 1.0, 1.0, 1.0, 1.0, 1.0, 1.0, 1.0, 1.0, 1.0, 1.0, 1.0, 1.0, 1.0, 1.0, 1.0, 1.0, 1.0, 1.0, 1.0, 1.0, 1.0, 1.0, 1.0, 0.0, 0.0, 0.0, 1.0, 0.0, 0.0, 0.0, 1.0, 0.0, 0.0, 0.0, 1.0, 0.0, 0.0, 0.0, 1.0, 1.0, 1.0, 1.0, 1.0, 1.0, 1.0, 1.0, 1.0, 1.0, 1.0, 1.0, 1.0, 1.0, 1.0, 1.0, 1.0, 1.0, 1.0, 1.0, 1.0, 1.0, 1.0, 1.0, 1.0, 1.0, 1.0, 1.0, 1.0, 1.0, 1.0, 1.0, 1.0, 1.0, 1.0, 1.0, 1.0, 1.0, 1.0, 1.0, 1.0, 1.0, 1.0, 1.0, 1.0, 1.0, 1.0, 1.0, 1.0, 0.0, 0.0, 0.0, 1.0, 1.0, 1.0, 1.0, 1.0, 1.0, 1.0, 1.0, 1.0, 0.0, 0.0, 0.0, 1.0, 1.0, 1.0, 1.0, 1.0, 1.0, 1.0, 1.0, 1.0, 1.0, 1.0, 1.0, 1.0, 1.0, 1.0, 1.0, 1.0, 1.0, 1.0, 1.0, 1.0, 1.0, 1.0, 1.0, 1.0, 1.0, 1.0, 1.0, 1.0, 1.0, 1.0, 1.0, 1.0, 1.0, 1.0, 1.0, 1.0, 1.0, 1.0, 1.0, 1.0, 1.0, 1.0, 1.0, 1.0, 1.0, 1.0, 1.0, 1.0, 0.0, 0.0, 0.0, 1.0, 0.0, 0.0, 0.0, 1.0, 0.0, 0.0, 0.0, 1.0, 0.0, 0.0, 0.0, 1.0, 1.0, 1.0, 1.0, 1.0, 1.0, 1.0, 1.0, 1.0, 1.0, 1.0, 1.0, 1.0, 1.0, 1.0, 1.0, 1.0, 1.0, 1.0, 1.0, 1.0, 1.0, 1.0, 1.0, 1.0, 1.0, 1.0, 1.0, 1.0, 1.0, 1.0, 1.0, 1.0, 1.0, 1.0, 1.0, 1.0, 1.0, 1.0, 1.0, 1.0, 1.0, 1.0, 1.0, 1.0, 1.0, 1.0, 1.0, 1.0, 1.0, 1.0, 1.0, 1.0, 1.0, 1.0, 1.0, 1.0, 1.0, 1.0, 1.0, 1.0, 1.0, 1.0, 1.0, 1.0, 1.0, 1.0, 1.0, 1.0, 1.0, 1.0, 1.0, 1.0, 1.0, 1.0, 1.0, 1.0, 1.0, 1.0, 1.0, 1.0, 1.0, 1.0, 1.0, 1.0, 1.0, 1.0, 1.0, 1.0, 1.0, 1.0, 1.0, 1.0, 1.0, 1.0, 1.0, 1.0, 0.0, 0.0, 0.0, 1.0, 0.001518, 0.001518, 0.001518, 1.0, 0.001518, 0.001518, 0.001518, 1.0, 0.0, 0.0, 0.0, 1.0, 1.0, 1.0, 1.0, 1.0, 1.0, 1.0, 1.0, 1.0, 1.0, 1.0, 1.0, 1.0, 1.0, 1.0, 1.0, 1.0, 1.0, 1.0, 1.0, 1.0, 1.0, 1.0, 1.0, 1.0, 1.0, 1.0, 1.0, 1.0, 1.0, 1.0, 1.0, 1.0, 1.0, 1.0, 1.0, 1.0, 1.0, 1.0, 1.0, 1.0, 1.0, 1.0, 1.0, 1.0, 1.0, 1.0, 1.0, 1.0, 1.0, 1.0, 1.0, 1.0, 1.0, 1.0, 1.0, 1.0, 1.0, 1.0, 1.0, 1.0, 1.0, 1.0, 1.0, 1.0, 1.0, 1.0, 1.0, 1.0, 1.0, 1.0, 1.0, 1.0, 1.0, 1.0, 1.0, 1.0, 1.0, 1.0, 1.0, 1.0])
me_cylinder.materials.append(mat_lid)
me_cylinder.update()
me_cylinder_001 = bpy.data.meshes.new('Cylinder.001')
me_cylinder_001.from_pydata([(1.0, 0.0, -1.0), (1.0, 0.0, 1.0), (0.9808, -0.1951, -1.0), (0.9808, -0.1951, 1.0), (0.9239, -0.3827, -1.0), (0.9239, -0.3827, 1.0), (0.8315, -0.5556, -1.0), (0.8315, -0.5556, 1.0), (0.7071, -0.7071, -1.0), (0.7071, -0.7071, 1.0), (0.5556, -0.8315, -1.0), (0.5556, -0.8315, 1.0), (0.3827, -0.9239, -1.0), (0.3827, -0.9239, 1.0), (0.1951, -0.9808, -1.0), (0.1951, -0.9808, 1.0), (0.0, -1.0, -1.0), (0.0, -1.0, 1.0), (-0.1951, -0.9808, -1.0), (-0.1951, -0.9808, 1.0), (-0.3827, -0.9239, -1.0), (-0.3827, -0.9239, 1.0), (-0.5556, -0.8315, -1.0), (-0.5556, -0.8315, 1.0), (-0.7071, -0.7071, -1.0), (-0.7071, -0.7071, 1.0), (-0.8315, -0.5556, -1.0), (-0.8315, -0.5556, 1.0), (-0.9239, -0.3827, -1.0), (-0.9239, -0.3827, 1.0), (-0.9808, -0.1951, -1.0), (-0.9808, -0.1951, 1.0), (-1.0, 0.0, -1.0), (-1.0, 0.0, 1.0)], [], [(0, 1, 3, 2), (2, 3, 5, 4), (4, 5, 7, 6), (6, 7, 9, 8), (8, 9, 11, 10), (10, 11, 13, 12), (12, 13, 15, 14), (14, 15, 17, 16), (16, 17, 19, 18), (18, 19, 21, 20), (20, 21, 23, 22), (22, 23, 25, 24), (24, 25, 27, 26), (26, 27, 29, 28), (28, 29, 31, 30), (30, 31, 33, 32), (1, 33, 31, 29, 27, 25, 23, 21, 19, 17, 15, 13, 11, 9, 7, 5, 3), (32, 0, 2, 4, 6, 8, 10, 12, 14, 16, 18, 20, 22, 24, 26, 28, 30)])
_uv = me_cylinder_001.uv_layers.new(name='UVMap')
_uv.uv.foreach_set('vector', [0.75, 0.5, 0.75, 1.0, 0.7188, 1.0, 0.7188, 0.5, 0.7188, 0.5, 0.7188, 1.0, 0.6875, 1.0, 0.6875, 0.5, 0.6875, 0.5, 0.6875, 1.0, 0.6562, 1.0, 0.6562, 0.5, 0.6562, 0.5, 0.6562, 1.0, 0.625, 1.0, 0.625, 0.5, 0.625, 0.5, 0.625, 1.0, 0.5938, 1.0, 0.5938, 0.5, 0.5938, 0.5, 0.5938, 1.0, 0.5625, 1.0, 0.5625, 0.5, 0.5625, 0.5, 0.5625, 1.0, 0.5312, 1.0, 0.5312, 0.5, 0.5312, 0.5, 0.5312, 1.0, 0.5, 1.0, 0.5, 0.5, 0.5, 0.5, 0.5, 1.0, 0.4688, 1.0, 0.4688, 0.5, 0.4688, 0.5, 0.4688, 1.0, 0.4375, 1.0, 0.4375, 0.5, 0.4375, 0.5, 0.4375, 1.0, 0.4062, 1.0, 0.4062, 0.5, 0.4062, 0.5, 0.4062, 1.0, 0.375, 1.0, 0.375, 0.5, 0.375, 0.5, 0.375, 1.0, 0.3438, 1.0, 0.3438, 0.5, 0.3438, 0.5, 0.3438, 1.0, 0.3125, 1.0, 0.3125, 0.5, 0.3125, 0.5, 0.3125, 1.0, 0.2812, 1.0, 0.2812, 0.5, 0.2812, 0.5, 0.2812, 1.0, 0.25, 1.0, 0.25, 0.5, 0.49, 0.25, 0.01, 0.25, 0.01461, 0.2032, 0.02827, 0.1582, 0.05045, 0.1167, 0.08029, 0.08029, 0.1167, 0.05045, 0.1582, 0.02827, 0.2032, 0.01461, 0.25, 0.01, 0.2968, 0.01461, 0.3418, 0.02827, 0.3833, 0.05045, 0.4197, 0.08029, 0.4496, 0.1167, 0.4717, 0.1582, 0.4854, 0.2032, 0.51, 0.25, 0.99, 0.25, 0.9854, 0.2032, 0.9717, 0.1582, 0.9496, 0.1167, 0.9197, 0.08029, 0.8833, 0.05045, 0.8418, 0.02827, 0.7968, 0.01461, 0.75, 0.01, 0.7032, 0.01461, 0.6582, 0.02827, 0.6167, 0.05045, 0.5803, 0.08029, 0.5504, 0.1167, 0.5283, 0.1582, 0.5146, 0.2032])
me_cylinder_001.materials.append(mat_label)
me_cylinder_001.update()
me_cylinder_002 = bpy.data.meshes.new('Cylinder.002')
me_cylinder_002.from_pydata([(1.818e-09, 0.8956, -0.9515), (1.818e-09, 0.8956, -0.1186), (0.1747, 0.8784, -0.9515), (0.1747, 0.8784, -0.1186), (0.3427, 0.8275, -0.9515), (0.3427, 0.8275, -0.1186), (0.4976, 0.7447, -0.9515), (0.4976, 0.7447, -0.1186), (0.6333, 0.6333, -0.9515), (0.6333, 0.6333, -0.1186), (0.7447, 0.4976, -0.9515), (0.7447, 0.4976, -0.1186), (0.8275, 0.3427, -0.9515), (0.8275, 0.3427, -0.1186), (0.8784, 0.1747, -0.9515), (0.8784, 0.1747, -0.1186), (0.8956, -1.265e-09, -0.9515), (0.8956, -1.265e-09, -0.1186), (0.8784, -0.1747, -0.9515), (0.8784, -0.1747, -0.1186), (0.8275, -0.3427, -0.9515), (0.8275, -0.3427, -0.1186), (0.7447, -0.4976, -0.9515), (0.7447, -0.4976, -0.1186), (0.6333, -0.6333, -0.9515), (0.6333, -0.6333, -0.1186), (0.4976, -0.7447, -0.9515), (0.4976, -0.7447, -0.1186), (0.3427, -0.8275, -0.9515), (0.3427, -0.8275, -0.1186), (0.1747, -0.8784, -0.9515), (0.1747, -0.8784, -0.1186), (1.818e-09, -0.8956, -0.9515), (1.818e-09, -0.8956, -0.1186), (-0.1747, -0.8784, -0.9515), (-0.1747, -0.8784, -0.1186), (-0.3427, -0.8275, -0.9515), (-0.3427, -0.8275, -0.1186), (-0.4976, -0.7447, -0.9515), (-0.4976, -0.7447, -0.1186), (-0.6333, -0.6333, -0.9515), (-0.6333, -0.6333, -0.1186), (-0.7447, -0.4976, -0.9515), (-0.7447, -0.4976, -0.1186), (-0.8275, -0.3427, -0.9515), (-0.8275, -0.3427, -0.1186), (-0.8784, -0.1747, -0.9515), (-0.8784, -0.1747, -0.1186), (-0.8956, -1.265e-09, -0.9515), (-0.8956, -1.265e-09, -0.1186), (-0.8784, 0.1747, -0.9515), (-0.8784, 0.1747, -0.1186), (-0.8275, 0.3427, -0.9515), (-0.8275, 0.3427, -0.1186), (-0.7447, 0.4976, -0.9515), (-0.7447, 0.4976, -0.1186), (-0.6333, 0.6333, -0.9515), (-0.6333, 0.6333, -0.1186), (-0.4976, 0.7447, -0.9515), (-0.4976, 0.7447, -0.1186), (-0.3427, 0.8275, -0.9515), (-0.3427, 0.8275, -0.1186), (-0.1747, 0.8784, -0.9515), (-0.1747, 0.8784, -0.1186)], [], [(0, 1, 3, 2), (2, 3, 5, 4), (4, 5, 7, 6), (6, 7, 9, 8), (8, 9, 11, 10), (10, 11, 13, 12), (12, 13, 15, 14), (14, 15, 17, 16), (16, 17, 19, 18), (18, 19, 21, 20), (20, 21, 23, 22), (22, 23, 25, 24), (24, 25, 27, 26), (26, 27, 29, 28), (28, 29, 31, 30), (30, 31, 33, 32), (32, 33, 35, 34), (34, 35, 37, 36), (36, 37, 39, 38), (38, 39, 41, 40), (40, 41, 43, 42), (42, 43, 45, 44), (44, 45, 47, 46), (46, 47, 49, 48), (48, 49, 51, 50), (50, 51, 53, 52), (52, 53, 55, 54), (54, 55, 57, 56), (56, 57, 59, 58), (58, 59, 61, 60), (3, 1, 63, 61, 59, 57, 55, 53, 51, 49, 47, 45, 43, 41, 39, 37, 35, 33, 31, 29, 27, 25, 23, 21, 19, 17, 15, 13, 11, 9, 7, 5), (60, 61, 63, 62), (62, 63, 1, 0), (0, 2, 4, 6, 8, 10, 12, 14, 16, 18, 20, 22, 24, 26, 28, 30, 32, 34, 36, 38, 40, 42, 44, 46, 48, 50, 52, 54, 56, 58, 60, 62)])
_uv = me_cylinder_002.uv_layers.new(name='UVMap')
_uv.uv.foreach_set('vector', [1.0, 0.5, 1.0, 1.0, 0.9688, 1.0, 0.9688, 0.5, 0.9688, 0.5, 0.9688, 1.0, 0.9375, 1.0, 0.9375, 0.5, 0.9375, 0.5, 0.9375, 1.0, 0.9062, 1.0, 0.9062, 0.5, 0.9062, 0.5, 0.9062, 1.0, 0.875, 1.0, 0.875, 0.5, 0.875, 0.5, 0.875, 1.0, 0.8438, 1.0, 0.8438, 0.5, 0.8438, 0.5, 0.8438, 1.0, 0.8125, 1.0, 0.8125, 0.5, 0.8125, 0.5, 0.8125, 1.0, 0.7812, 1.0, 0.7812, 0.5, 0.7812, 0.5, 0.7812, 1.0, 0.75, 1.0, 0.75, 0.5, 0.75, 0.5, 0.75, 1.0, 0.7188, 1.0, 0.7188, 0.5, 0.7188, 0.5, 0.7188, 1.0, 0.6875, 1.0, 0.6875, 0.5, 0.6875, 0.5, 0.6875, 1.0, 0.6562, 1.0, 0.6562, 0.5, 0.6562, 0.5, 0.6562, 1.0, 0.625, 1.0, 0.625, 0.5, 0.625, 0.5, 0.625, 1.0, 0.5938, 1.0, 0.5938, 0.5, 0.5938, 0.5, 0.5938, 1.0, 0.5625, 1.0, 0.5625, 0.5, 0.5625, 0.5, 0.5625, 1.0, 0.5312, 1.0, 0.5312, 0.5, 0.5312, 0.5, 0.5312, 1.0, 0.5, 1.0, 0.5, 0.5, 0.5, 0.5, 0.5, 1.0, 0.4688, 1.0, 0.4688, 0.5, 0.4688, 0.5, 0.4688, 1.0, 0.4375, 1.0, 0.4375, 0.5, 0.4375, 0.5, 0.4375, 1.0, 0.4062, 1.0, 0.4062, 0.5, 0.4062, 0.5, 0.4062, 1.0, 0.375, 1.0, 0.375, 0.5, 0.375, 0.5, 0.375, 1.0, 0.3438, 1.0, 0.3438, 0.5, 0.3438, 0.5, 0.3438, 1.0, 0.3125, 1.0, 0.3125, 0.5, 0.3125, 0.5, 0.3125, 1.0, 0.2812, 1.0, 0.2812, 0.5, 0.2812, 0.5, 0.2812, 1.0, 0.25, 1.0, 0.25, 0.5, 0.25, 0.5, 0.25, 1.0, 0.2188, 1.0, 0.2188, 0.5, 0.2188, 0.5, 0.2188, 1.0, 0.1875, 1.0, 0.1875, 0.5, 0.1875, 0.5, 0.1875, 1.0, 0.1562, 1.0, 0.1562, 0.5, 0.1562, 0.5, 0.1562, 1.0, 0.125, 1.0, 0.125, 0.5, 0.125, 0.5, 0.125, 1.0, 0.09375, 1.0, 0.09375, 0.5, 0.09375, 0.5, 0.09375, 1.0, 0.0625, 1.0, 0.0625, 0.5, 0.2968, 0.4854, 0.25, 0.49, 0.2032, 0.4854, 0.1582, 0.4717, 0.1167, 0.4496, 0.08029, 0.4197, 0.05045, 0.3833, 0.02827, 0.3418, 0.01461, 0.2968, 0.01, 0.25, 0.01461, 0.2032, 0.02827, 0.1582, 0.05045, 0.1167, 0.08029, 0.08029, 0.1167, 0.05045, 0.1582, 0.02827, 0.2032, 0.01461, 0.25, 0.01, 0.2968, 0.01461, 0.3418, 0.02827, 0.3833, 0.05045, 0.4197, 0.08029, 0.4496, 0.1167, 0.4717, 0.1582, 0.4854, 0.2032, 0.49, 0.25, 0.4854, 0.2968, 0.4717, 0.3418, 0.4496, 0.3833, 0.4197, 0.4197, 0.3833, 0.4496, 0.3418, 0.4717, 0.0625, 0.5, 0.0625, 1.0, 0.03125, 1.0, 0.03125, 0.5, 0.03125, 0.5, 0.03125, 1.0, 0.0, 1.0, 0.0, 0.5, 0.75, 0.49, 0.7968, 0.4854, 0.8418, 0.4717, 0.8833, 0.4496, 0.9197, 0.4197, 0.9496, 0.3833, 0.9717, 0.3418, 0.9854, 0.2968, 0.99, 0.25, 0.9854, 0.2032, 0.9717, 0.1582, 0.9496, 0.1167, 0.9197, 0.08029, 0.8833, 0.05045, 0.8418, 0.02827, 0.7968, 0.01461, 0.75, 0.01, 0.7032, 0.01461, 0.6582, 0.02827, 0.6167, 0.05045, 0.5803, 0.08029, 0.5504, 0.1167, 0.5283, 0.1582, 0.5146, 0.2032, 0.51, 0.25, 0.5146, 0.2968, 0.5283, 0.3418, 0.5504, 0.3833, 0.5803, 0.4197, 0.6167, 0.4496, 0.6582, 0.4717, 0.7032, 0.4854])
me_cylinder_002.materials.append(mat_lid_1)
me_cylinder_002.update()

# ---- objects
ob_bottle = bpy.data.objects.new('Bottle', me_cylinder)
ob_label = bpy.data.objects.new('Label', me_cylinder_001)
ob_cylinder = bpy.data.objects.new('Cylinder', me_cylinder_002)

# ---- transforms, parenting, visibility, modifiers, constraints
ob_bottle.location = (0.0, 0.0, 1.881)
ob_bottle.scale = (-2.028, -2.028, -2.028)
ob_label.location = (0.0, 0.0, 1.771)
ob_label.scale = (2.641, 2.641, 2.641)
ob_cylinder.location = (0.0, 0.0, 6.487)
ob_cylinder.scale = (2.459, 2.459, 0.7152)

# ---- collection membership
col_collection.objects.link(ob_bottle)
col_collection.objects.link(ob_label)
col_collection.objects.link(ob_cylinder)

# ---- scene / render settings (as saved in the file)
scene.frame_start = 1; scene.frame_end = 250; scene.frame_set(1)
scene.render.engine = 'BLENDER_EEVEE_NEXT'
bpy.context.view_layer.update()

# ---- added for rendering (the .blend has no active camera and no usable light): camera, sun
cam_auto = bpy.data.cameras.new('AutoCamera')
cam_auto.lens = 50.0
cam_auto.sensor_width = 36.0
cam_auto.clip_end = 1000.0
ob_auto_camera = bpy.data.objects.new('AutoCamera', cam_auto)
scene.collection.objects.link(ob_auto_camera)
ob_auto_camera.location = (10.5167, -12.6381, 10.5205)
ob_auto_camera.rotation_euler = (1.09748, -7.21219e-08, 0.694738)
scene.camera = ob_auto_camera
light_auto_sun = bpy.data.lights.new('AutoSun', 'SUN')
light_auto_sun.energy = 3.0
light_auto_sun.angle = 0.0523599
ob_auto_sun = bpy.data.objects.new('AutoSun', light_auto_sun)
scene.collection.objects.link(ob_auto_sun)
ob_auto_sun.rotation_euler = (0.872665, 0.174533, 0.523599)
bpy.context.view_layer.update()
